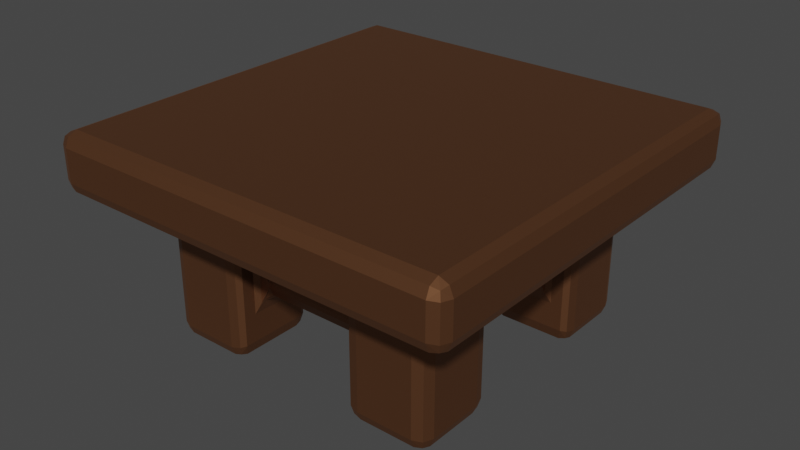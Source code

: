 # Source: Table.blend  (saved by Blender 3.4.6; exported with 4.5.12 LTS)
import bpy
from mathutils import Matrix  # noqa: F401  (used for matrix-valued properties, if any)

bpy.ops.wm.read_factory_settings(use_empty=True)
scene = bpy.context.scene
scene.name = 'Scene'

# ---- collections
col_collection = bpy.data.collections.new('Collection'); scene.collection.children.link(col_collection)

# ---- materials (node trees are filled in below, after node groups)
mat_table = bpy.data.materials.new('Table')
mat_table.use_transparent_shadow = False

# ---- material node trees
mat_table.use_nodes = True; mat_table.node_tree.nodes.clear()
_N = mat_table.node_tree.nodes; _L = mat_table.node_tree.links
n0 = _N.new('ShaderNodeBsdfPrincipled'); n0.name = 'Principled BSDF'; n0.location = (10, 300)
n0.distribution = 'GGX'
n0.subsurface_method = 'RANDOM_WALK_SKIN'
n0.inputs[0].default_value = (0.3032, 0.134, 0.06304, 1.0)
n0.inputs[1].default_value = 0.9155
n0.inputs[3].default_value = 1.45
n0.inputs[27].default_value = (0.0, 0.0, 0.0, 1.0)
n0.inputs[28].default_value = 1.0
n1 = _N.new('ShaderNodeOutputMaterial'); n1.name = 'Material Output'; n1.location = (300, 300)
_L.new(n0.outputs[0], n1.inputs[0])
n1.is_active_output = True

# ---- world
world_world = bpy.data.worlds.new('World'); scene.world = world_world
world_world.use_nodes = True; world_world.node_tree.nodes.clear()
_N = world_world.node_tree.nodes; _L = world_world.node_tree.links
n0 = _N.new('ShaderNodeOutputWorld'); n0.name = 'World Output'; n0.location = (300, 300)
n1 = _N.new('ShaderNodeBackground'); n1.name = 'Background'; n1.location = (10, 300)
n1.inputs[0].default_value = (0.05088, 0.05088, 0.05088, 1.0)
_L.new(n1.outputs[0], n0.inputs[0])
n0.is_active_output = True
world_world.color = (0.05088, 0.05088, 0.05088)
world_world.use_sun_shadow = False
world_world.sun_shadow_jitter_overblur = 0.0

# ---- meshes
me_cube_001 = bpy.data.meshes.new('Cube.001')
me_cube_001.from_pydata([(0.0, 0.0, 0.7158), (0.0, 0.0, 1.0), (0.0, 0.9373, 0.7158), (0.0, 1.0, 0.7784), (0.0, 0.9816, 0.7341), (0.0, 1.0, 0.9373), (0.0, 0.9373, 1.0), (0.0, 0.9816, 0.9816), (1.0, 0.0, 0.7784), (0.9373, 0.0, 0.7158), (0.9816, 0.0, 0.7341), (0.9373, 0.0, 1.0), (1.0, 0.0, 0.9373), (0.9816, 0.0, 0.9816), (0.9373, 1.0, 0.7784), (1.0, 0.9373, 0.7784), (0.9373, 0.9373, 0.7158), (0.9816, 0.9816, 0.7784), (0.9735, 0.9735, 0.7423), (0.9816, 0.9373, 0.7341), (0.9373, 0.9816, 0.7341), (0.9373, 0.9373, 1.0), (1.0, 0.9373, 0.9373), (0.9373, 1.0, 0.9373), (0.9816, 0.9373, 0.9816), (0.9735, 0.9735, 0.9735), (0.9816, 0.9816, 0.9373), (0.9373, 0.9816, 0.9816), (0.2384, 0.7616, 0.7158), (0.3637, 0.699, 0.6531), (0.301, 0.665, 0.6406), (0.301, 0.7173, 0.6974), (0.301, 0.7058, 0.6864), (0.319, 0.6887, 0.6454), (0.2825, 0.7171, 0.6939), (0.301, 0.335, 0.6406), (0.3357, 0.301, 0.6403), (0.2384, 0.2384, 0.7158), (0.3112, 0.311, 0.6404), (0.2943, 0.2942, 0.6839), (0.2831, 0.2825, 0.6938), (0.2825, 0.2829, 0.6939), (0.6363, 0.699, 0.6531), (0.7616, 0.7616, 0.7158), (0.699, 0.6363, 0.6531), (0.699, 0.7173, 0.6974), (0.699, 0.699, 0.6893), (0.7173, 0.699, 0.6974), (0.6806, 0.6806, 0.6531), (0.699, 0.3637, 0.6531), (0.7616, 0.2384, 0.7158), (0.6643, 0.301, 0.6403), (0.7173, 0.301, 0.6974), (0.7057, 0.301, 0.6863), (0.7169, 0.2825, 0.6938), (0.6885, 0.319, 0.6452), (0.301, 0.6651, 0.0763), (0.3637, 0.699, 0.06301), (0.3637, 0.6363, 0.0003611), (0.319, 0.6887, 0.07126), (0.3275, 0.6783, 0.02996), (0.3637, 0.6806, 0.01871), (0.3196, 0.6495, 0.02244), (0.3637, 0.3637, 0.0003611), (0.3357, 0.301, 0.07586), (0.301, 0.3349, 0.0763), (0.3508, 0.3196, 0.02232), (0.3218, 0.3217, 0.03236), (0.3112, 0.311, 0.07608), (0.3196, 0.3505, 0.02244), (0.6363, 0.699, 0.06301), (0.699, 0.6363, 0.06301), (0.6363, 0.6363, 0.0003611), (0.6806, 0.6806, 0.06301), (0.6725, 0.6725, 0.02684), (0.6806, 0.6363, 0.01871), (0.6363, 0.6806, 0.01871), (0.699, 0.3637, 0.06301), (0.6643, 0.301, 0.07586), (0.6363, 0.3637, 0.0003611), (0.6885, 0.319, 0.07094), (0.6782, 0.3275, 0.02985), (0.6492, 0.3196, 0.02232), (0.6806, 0.3637, 0.01871), (0.2384, 0.5086, 0.4331), (0.301, 0.6052, 0.5082), (0.2384, 0.5713, 0.3704), (0.2825, 0.5532, 0.455), (0.2745, 0.5645, 0.439), (0.2828, 0.5813, 0.4552), (0.2384, 0.5529, 0.4147), (0.2384, 0.4914, 0.4331), (0.2384, 0.4287, 0.3704), (0.301, 0.3948, 0.5082), (0.2384, 0.4471, 0.4147), (0.2745, 0.4355, 0.439), (0.2828, 0.4187, 0.4552), (0.2825, 0.4468, 0.455), (0.2384, 0.5086, 0.2863), (0.2384, 0.5713, 0.349), (0.301, 0.6052, 0.2104), (0.2384, 0.5529, 0.3047), (0.2745, 0.5644, 0.2803), (0.2828, 0.5813, 0.2637), (0.2825, 0.5529, 0.2642), (0.2384, 0.4914, 0.2863), (0.301, 0.3948, 0.2104), (0.2384, 0.4287, 0.349), (0.2825, 0.4471, 0.2642), (0.2745, 0.4356, 0.2803), (0.2828, 0.4187, 0.2637), (0.2384, 0.4471, 0.3047), (0.0, 0.5713, 0.3704), (0.0, 0.5086, 0.4331), (0.0, 0.5529, 0.4147), (0.0, 0.4914, 0.4331), (0.0, 0.4287, 0.3704), (0.0, 0.4471, 0.4147), (0.0, 0.5086, 0.2863), (0.0, 0.5713, 0.349), (0.0, 0.5529, 0.3047), (0.0, 0.4287, 0.349), (0.0, 0.4914, 0.2863), (0.0, 0.4471, 0.3047), (0.489, 0.2384, 0.4427), (0.3917, 0.301, 0.5182), (0.4263, 0.2384, 0.3801), (0.4442, 0.2825, 0.4647), (0.433, 0.2745, 0.4486), (0.4161, 0.2828, 0.4647), (0.4447, 0.2384, 0.4244), (0.511, 0.2384, 0.4427), (0.5737, 0.2384, 0.3801), (0.6083, 0.301, 0.5182), (0.5553, 0.2384, 0.4244), (0.567, 0.2745, 0.4486), (0.5839, 0.2828, 0.4647), (0.5558, 0.2825, 0.4647), (0.489, 0.2384, 0.2734), (0.4263, 0.2384, 0.336), (0.3917, 0.301, 0.1979), (0.4447, 0.2384, 0.2917), (0.433, 0.2745, 0.2675), (0.4161, 0.2828, 0.2515), (0.4442, 0.2825, 0.2514), (0.511, 0.2384, 0.2734), (0.6083, 0.301, 0.1979), (0.5737, 0.2384, 0.336), (0.5558, 0.2825, 0.2514), (0.567, 0.2745, 0.2675), (0.5839, 0.2828, 0.2515), (0.5553, 0.2384, 0.2917), (0.4263, 0.0, 0.3801), (0.489, 0.0, 0.4427), (0.4447, 0.0, 0.4244), (0.511, 0.0, 0.4427), (0.5737, 0.0, 0.3801), (0.5553, 0.0, 0.4244), (0.489, 0.0, 0.2734), (0.4263, 0.0, 0.336), (0.4447, 0.0, 0.2917), (0.5737, 0.0, 0.336), (0.511, 0.0, 0.2734), (0.5553, 0.0, 0.2917), (-0.9373, 0.0, 0.7158), (-1.0, 0.0, 0.7784), (-0.9816, 0.0, 0.7341), (-1.0, 0.0, 0.9373), (-0.9373, 0.0, 1.0), (-0.9816, 0.0, 0.9816), (-0.9373, 0.9373, 0.7158), (-1.0, 0.9373, 0.7784), (-0.9373, 1.0, 0.7784), (-0.9816, 0.9373, 0.7341), (-0.9735, 0.9735, 0.7423), (-0.9816, 0.9816, 0.7784), (-0.9373, 0.9816, 0.7341), (-0.9373, 0.9373, 1.0), (-0.9373, 1.0, 0.9373), (-1.0, 0.9373, 0.9373), (-0.9373, 0.9816, 0.9816), (-0.9735, 0.9735, 0.9735), (-0.9816, 0.9816, 0.9373), (-0.9816, 0.9373, 0.9816), (-0.301, 0.665, 0.6406), (-0.3637, 0.699, 0.6531), (-0.2384, 0.7616, 0.7158), (-0.319, 0.6887, 0.6454), (-0.301, 0.7058, 0.6864), (-0.301, 0.7173, 0.6974), (-0.2825, 0.7171, 0.6939), (-0.2384, 0.2384, 0.7158), (-0.3357, 0.301, 0.6403), (-0.301, 0.335, 0.6406), (-0.2831, 0.2825, 0.6938), (-0.2943, 0.2942, 0.6839), (-0.3112, 0.311, 0.6404), (-0.2825, 0.2829, 0.6939), (-0.6363, 0.699, 0.6531), (-0.699, 0.6363, 0.6531), (-0.7616, 0.7616, 0.7158), (-0.6806, 0.6806, 0.6531), (-0.699, 0.699, 0.6893), (-0.7173, 0.699, 0.6974), (-0.699, 0.7173, 0.6974), (-0.699, 0.3637, 0.6531), (-0.6643, 0.301, 0.6403), (-0.7616, 0.2384, 0.7158), (-0.6885, 0.319, 0.6452), (-0.7057, 0.301, 0.6863), (-0.7169, 0.2825, 0.6938), (-0.7173, 0.301, 0.6974), (-0.3637, 0.6363, 0.0003611), (-0.3637, 0.699, 0.06301), (-0.301, 0.6651, 0.0763), (-0.3637, 0.6806, 0.01871), (-0.3275, 0.6783, 0.02996), (-0.319, 0.6887, 0.07126), (-0.3196, 0.6495, 0.02244), (-0.301, 0.3349, 0.0763), (-0.3357, 0.301, 0.07586), (-0.3637, 0.3637, 0.0003611), (-0.3112, 0.311, 0.07608), (-0.3218, 0.3217, 0.03236), (-0.3508, 0.3196, 0.02232), (-0.3196, 0.3505, 0.02244), (-0.6363, 0.699, 0.06301), (-0.6363, 0.6363, 0.0003611), (-0.699, 0.6363, 0.06301), (-0.6363, 0.6806, 0.01871), (-0.6725, 0.6725, 0.02684), (-0.6806, 0.6363, 0.01871), (-0.6806, 0.6806, 0.06301), (-0.699, 0.3637, 0.06301), (-0.6363, 0.3637, 0.0003611), (-0.6643, 0.301, 0.07586), (-0.6806, 0.3637, 0.01871), (-0.6782, 0.3275, 0.02985), (-0.6492, 0.3196, 0.02232), (-0.6885, 0.319, 0.07094), (-0.2384, 0.5086, 0.4331), (-0.2384, 0.5713, 0.3704), (-0.301, 0.6052, 0.5082), (-0.2384, 0.5529, 0.4147), (-0.2745, 0.5645, 0.439), (-0.2828, 0.5813, 0.4552), (-0.2825, 0.5532, 0.455), (-0.2384, 0.4914, 0.4331), (-0.301, 0.3948, 0.5082), (-0.2384, 0.4287, 0.3704), (-0.2825, 0.4468, 0.455), (-0.2745, 0.4355, 0.439), (-0.2828, 0.4187, 0.4552), (-0.2384, 0.4471, 0.4147), (-0.2384, 0.5086, 0.2863), (-0.301, 0.6052, 0.2104), (-0.2384, 0.5713, 0.349), (-0.2825, 0.5529, 0.2642), (-0.2745, 0.5644, 0.2803), (-0.2828, 0.5813, 0.2637), (-0.2384, 0.5529, 0.3047), (-0.2384, 0.4914, 0.2863), (-0.2384, 0.4287, 0.349), (-0.301, 0.3948, 0.2104), (-0.2384, 0.4471, 0.3047), (-0.2745, 0.4356, 0.2803), (-0.2828, 0.4187, 0.2637), (-0.2825, 0.4471, 0.2642), (-0.489, 0.2384, 0.4427), (-0.4263, 0.2384, 0.3801), (-0.3917, 0.301, 0.5182), (-0.4447, 0.2384, 0.4244), (-0.433, 0.2745, 0.4486), (-0.4161, 0.2828, 0.4647), (-0.4442, 0.2825, 0.4647), (-0.511, 0.2384, 0.4427), (-0.6083, 0.301, 0.5182), (-0.5737, 0.2384, 0.3801), (-0.5558, 0.2825, 0.4647), (-0.567, 0.2745, 0.4486), (-0.5839, 0.2828, 0.4647), (-0.5553, 0.2384, 0.4244), (-0.489, 0.2384, 0.2734), (-0.3917, 0.301, 0.1979), (-0.4263, 0.2384, 0.336), (-0.4442, 0.2825, 0.2514), (-0.433, 0.2745, 0.2675), (-0.4161, 0.2828, 0.2515), (-0.4447, 0.2384, 0.2917), (-0.511, 0.2384, 0.2734), (-0.5737, 0.2384, 0.336), (-0.6083, 0.301, 0.1979), (-0.5553, 0.2384, 0.2917), (-0.567, 0.2745, 0.2675), (-0.5839, 0.2828, 0.2515), (-0.5558, 0.2825, 0.2514), (-0.489, 0.0, 0.4427), (-0.4263, 0.0, 0.3801), (-0.4447, 0.0, 0.4244), (-0.5737, 0.0, 0.3801), (-0.511, 0.0, 0.4427), (-0.5553, 0.0, 0.4244), (-0.4263, 0.0, 0.336), (-0.489, 0.0, 0.2734), (-0.4447, 0.0, 0.2917), (-0.511, 0.0, 0.2734), (-0.5737, 0.0, 0.336), (-0.5553, 0.0, 0.2917), (0.0, -1.0, 0.7784), (0.0, -0.9373, 0.7158), (0.0, -0.9816, 0.7341), (0.0, -0.9373, 1.0), (0.0, -1.0, 0.9373), (0.0, -0.9816, 0.9816), (0.9373, -0.9373, 0.7158), (1.0, -0.9373, 0.7784), (0.9373, -1.0, 0.7784), (0.9816, -0.9373, 0.7341), (0.9735, -0.9735, 0.7423), (0.9816, -0.9816, 0.7784), (0.9373, -0.9816, 0.7341), (0.9373, -0.9373, 1.0), (0.9373, -1.0, 0.9373), (1.0, -0.9373, 0.9373), (0.9373, -0.9816, 0.9816), (0.9735, -0.9735, 0.9735), (0.9816, -0.9816, 0.9373), (0.9816, -0.9373, 0.9816), (0.301, -0.665, 0.6406), (0.3637, -0.699, 0.6531), (0.2384, -0.7616, 0.7158), (0.319, -0.6887, 0.6454), (0.301, -0.7058, 0.6864), (0.301, -0.7173, 0.6974), (0.2825, -0.7171, 0.6939), (0.2384, -0.2384, 0.7158), (0.3357, -0.301, 0.6403), (0.301, -0.335, 0.6406), (0.2831, -0.2825, 0.6938), (0.2943, -0.2942, 0.6839), (0.3112, -0.311, 0.6404), (0.2825, -0.2829, 0.6939), (0.6363, -0.699, 0.6531), (0.699, -0.6363, 0.6531), (0.7616, -0.7616, 0.7158), (0.6806, -0.6806, 0.6531), (0.699, -0.699, 0.6893), (0.7173, -0.699, 0.6974), (0.699, -0.7173, 0.6974), (0.699, -0.3637, 0.6531), (0.6643, -0.301, 0.6403), (0.7616, -0.2384, 0.7158), (0.6885, -0.319, 0.6452), (0.7057, -0.301, 0.6863), (0.7169, -0.2825, 0.6938), (0.7173, -0.301, 0.6974), (0.3637, -0.6363, 0.0003611), (0.3637, -0.699, 0.06301), (0.301, -0.6651, 0.0763), (0.3637, -0.6806, 0.01871), (0.3275, -0.6783, 0.02996), (0.319, -0.6887, 0.07126), (0.3196, -0.6495, 0.02244), (0.301, -0.3349, 0.0763), (0.3357, -0.301, 0.07586), (0.3637, -0.3637, 0.0003611), (0.3112, -0.311, 0.07608), (0.3218, -0.3217, 0.03236), (0.3508, -0.3196, 0.02232), (0.3196, -0.3505, 0.02244), (0.6363, -0.699, 0.06301), (0.6363, -0.6363, 0.0003611), (0.699, -0.6363, 0.06301), (0.6363, -0.6806, 0.01871), (0.6725, -0.6725, 0.02684), (0.6806, -0.6363, 0.01871), (0.6806, -0.6806, 0.06301), (0.699, -0.3637, 0.06301), (0.6363, -0.3637, 0.0003611), (0.6643, -0.301, 0.07586), (0.6806, -0.3637, 0.01871), (0.6782, -0.3275, 0.02985), (0.6492, -0.3196, 0.02232), (0.6885, -0.319, 0.07094), (0.2384, -0.5086, 0.4331), (0.2384, -0.5713, 0.3704), (0.301, -0.6052, 0.5082), (0.2384, -0.5529, 0.4147), (0.2745, -0.5645, 0.439), (0.2828, -0.5813, 0.4552), (0.2825, -0.5532, 0.455), (0.2384, -0.4914, 0.4331), (0.301, -0.3948, 0.5082), (0.2384, -0.4287, 0.3704), (0.2825, -0.4468, 0.455), (0.2745, -0.4355, 0.439), (0.2828, -0.4187, 0.4552), (0.2384, -0.4471, 0.4147), (0.2384, -0.5086, 0.2863), (0.301, -0.6052, 0.2104), (0.2384, -0.5713, 0.349), (0.2825, -0.5529, 0.2642), (0.2745, -0.5644, 0.2803), (0.2828, -0.5813, 0.2637), (0.2384, -0.5529, 0.3047), (0.2384, -0.4914, 0.2863), (0.2384, -0.4287, 0.349), (0.301, -0.3948, 0.2104), (0.2384, -0.4471, 0.3047), (0.2745, -0.4356, 0.2803), (0.2828, -0.4187, 0.2637), (0.2825, -0.4471, 0.2642), (0.0, -0.5086, 0.4331), (0.0, -0.5713, 0.3704), (0.0, -0.5529, 0.4147), (0.0, -0.4287, 0.3704), (0.0, -0.4914, 0.4331), (0.0, -0.4471, 0.4147), (0.0, -0.5713, 0.349), (0.0, -0.5086, 0.2863), (0.0, -0.5529, 0.3047), (0.0, -0.4914, 0.2863), (0.0, -0.4287, 0.349), (0.0, -0.4471, 0.3047), (0.489, -0.2384, 0.4427), (0.4263, -0.2384, 0.3801), (0.3917, -0.301, 0.5182), (0.4447, -0.2384, 0.4244), (0.433, -0.2745, 0.4486), (0.4161, -0.2828, 0.4647), (0.4442, -0.2825, 0.4647), (0.511, -0.2384, 0.4427), (0.6083, -0.301, 0.5182), (0.5737, -0.2384, 0.3801), (0.5558, -0.2825, 0.4647), (0.567, -0.2745, 0.4486), (0.5839, -0.2828, 0.4647), (0.5553, -0.2384, 0.4244), (0.489, -0.2384, 0.2734), (0.3917, -0.301, 0.1979), (0.4263, -0.2384, 0.336), (0.4442, -0.2825, 0.2514), (0.433, -0.2745, 0.2675), (0.4161, -0.2828, 0.2515), (0.4447, -0.2384, 0.2917), (0.511, -0.2384, 0.2734), (0.5737, -0.2384, 0.336), (0.6083, -0.301, 0.1979), (0.5553, -0.2384, 0.2917), (0.567, -0.2745, 0.2675), (0.5839, -0.2828, 0.2515), (0.5558, -0.2825, 0.2514), (-0.9373, -1.0, 0.7784), (-1.0, -0.9373, 0.7784), (-0.9373, -0.9373, 0.7158), (-0.9816, -0.9816, 0.7784), (-0.9735, -0.9735, 0.7423), (-0.9816, -0.9373, 0.7341), (-0.9373, -0.9816, 0.7341), (-0.9373, -0.9373, 1.0), (-1.0, -0.9373, 0.9373), (-0.9373, -1.0, 0.9373), (-0.9816, -0.9373, 0.9816), (-0.9735, -0.9735, 0.9735), (-0.9816, -0.9816, 0.9373), (-0.9373, -0.9816, 0.9816), (-0.2384, -0.7616, 0.7158), (-0.3637, -0.699, 0.6531), (-0.301, -0.665, 0.6406), (-0.301, -0.7173, 0.6974), (-0.301, -0.7058, 0.6864), (-0.319, -0.6887, 0.6454), (-0.2825, -0.7171, 0.6939), (-0.301, -0.335, 0.6406), (-0.3357, -0.301, 0.6403), (-0.2384, -0.2384, 0.7158), (-0.3112, -0.311, 0.6404), (-0.2943, -0.2942, 0.6839), (-0.2831, -0.2825, 0.6938), (-0.2825, -0.2829, 0.6939), (-0.6363, -0.699, 0.6531), (-0.7616, -0.7616, 0.7158), (-0.699, -0.6363, 0.6531), (-0.699, -0.7173, 0.6974), (-0.699, -0.699, 0.6893), (-0.7173, -0.699, 0.6974), (-0.6806, -0.6806, 0.6531), (-0.699, -0.3637, 0.6531), (-0.7616, -0.2384, 0.7158), (-0.6643, -0.301, 0.6403), (-0.7173, -0.301, 0.6974), (-0.7057, -0.301, 0.6863), (-0.7169, -0.2825, 0.6938), (-0.6885, -0.319, 0.6452), (-0.301, -0.6651, 0.0763), (-0.3637, -0.699, 0.06301), (-0.3637, -0.6363, 0.0003611), (-0.319, -0.6887, 0.07126), (-0.3275, -0.6783, 0.02996), (-0.3637, -0.6806, 0.01871), (-0.3196, -0.6495, 0.02244), (-0.3637, -0.3637, 0.0003611), (-0.3357, -0.301, 0.07586), (-0.301, -0.3349, 0.0763), (-0.3508, -0.3196, 0.02232), (-0.3218, -0.3217, 0.03236), (-0.3112, -0.311, 0.07608), (-0.3196, -0.3505, 0.02244), (-0.6363, -0.699, 0.06301), (-0.699, -0.6363, 0.06301), (-0.6363, -0.6363, 0.0003611), (-0.6806, -0.6806, 0.06301), (-0.6725, -0.6725, 0.02684), (-0.6806, -0.6363, 0.01871), (-0.6363, -0.6806, 0.01871), (-0.699, -0.3637, 0.06301), (-0.6643, -0.301, 0.07586), (-0.6363, -0.3637, 0.0003611), (-0.6885, -0.319, 0.07094), (-0.6782, -0.3275, 0.02985), (-0.6492, -0.3196, 0.02232), (-0.6806, -0.3637, 0.01871), (-0.2384, -0.5086, 0.4331), (-0.301, -0.6052, 0.5082), (-0.2384, -0.5713, 0.3704), (-0.2825, -0.5532, 0.455), (-0.2745, -0.5645, 0.439), (-0.2828, -0.5813, 0.4552), (-0.2384, -0.5529, 0.4147), (-0.2384, -0.4914, 0.4331), (-0.2384, -0.4287, 0.3704), (-0.301, -0.3948, 0.5082), (-0.2384, -0.4471, 0.4147), (-0.2745, -0.4355, 0.439), (-0.2828, -0.4187, 0.4552), (-0.2825, -0.4468, 0.455), (-0.2384, -0.5086, 0.2863), (-0.2384, -0.5713, 0.349), (-0.301, -0.6052, 0.2104), (-0.2384, -0.5529, 0.3047), (-0.2745, -0.5644, 0.2803), (-0.2828, -0.5813, 0.2637), (-0.2825, -0.5529, 0.2642), (-0.2384, -0.4914, 0.2863), (-0.301, -0.3948, 0.2104), (-0.2384, -0.4287, 0.349), (-0.2825, -0.4471, 0.2642), (-0.2745, -0.4356, 0.2803), (-0.2828, -0.4187, 0.2637), (-0.2384, -0.4471, 0.3047), (-0.489, -0.2384, 0.4427), (-0.3917, -0.301, 0.5182), (-0.4263, -0.2384, 0.3801), (-0.4442, -0.2825, 0.4647), (-0.433, -0.2745, 0.4486), (-0.4161, -0.2828, 0.4647), (-0.4447, -0.2384, 0.4244), (-0.511, -0.2384, 0.4427), (-0.5737, -0.2384, 0.3801), (-0.6083, -0.301, 0.5182), (-0.5553, -0.2384, 0.4244), (-0.567, -0.2745, 0.4486), (-0.5839, -0.2828, 0.4647), (-0.5558, -0.2825, 0.4647), (-0.489, -0.2384, 0.2734), (-0.4263, -0.2384, 0.336), (-0.3917, -0.301, 0.1979), (-0.4447, -0.2384, 0.2917), (-0.433, -0.2745, 0.2675), (-0.4161, -0.2828, 0.2515), (-0.4442, -0.2825, 0.2514), (-0.511, -0.2384, 0.2734), (-0.6083, -0.301, 0.1979), (-0.5737, -0.2384, 0.336), (-0.5558, -0.2825, 0.2514), (-0.567, -0.2745, 0.2675), (-0.5839, -0.2828, 0.2515), (-0.5553, -0.2384, 0.2917)], [], [(3, 5, 23, 14), (2, 16, 43, 28), (315, 8, 12, 323), (9, 0, 37, 50), (321, 11, 1, 311), (16, 9, 50, 43), (78, 51, 133, 146), (0, 2, 28, 37), (3, 172, 178, 5), (314, 344, 351, 9), (64, 78, 146, 140), (44, 49, 77, 71), (36, 64, 140, 125), (30, 56, 100, 85), (107, 92, 116, 121), (29, 42, 70, 57), (51, 36, 125, 133), (58, 72, 79, 63), (262, 121, 116, 249), (86, 99, 119, 112), (98, 105, 122, 118), (247, 115, 113, 240), (138, 145, 162, 158), (56, 65, 106, 100), (65, 35, 93, 106), (91, 84, 113, 115), (446, 161, 156, 433), (126, 139, 159, 152), (147, 132, 156, 161), (431, 155, 153, 424), (2, 186, 200, 170), (164, 0, 475, 488), (164, 207, 191, 0), (453, 460, 167, 165), (21, 6, 1, 11), (235, 291, 276, 206), (177, 168, 1, 6), (0, 1, 6, 7, 5, 3, 4, 2), (171, 165, 167, 179), (220, 283, 291, 235), (192, 270, 283, 220), (219, 263, 248, 193), (184, 242, 255, 214), (116, 117, 115, 113, 114, 112, 119, 120, 118, 122, 123, 121), (185, 213, 226, 198), (206, 276, 270, 192), (212, 221, 234, 227), (241, 112, 119, 256), (254, 118, 122, 261), (131, 124, 153, 155), (282, 303, 305, 289), (214, 255, 263, 219), (199, 228, 233, 205), (275, 300, 296, 268), (552, 565, 302, 297), (269, 297, 302, 284), (290, 306, 299, 277), (557, 550, 296, 300), (308, 316, 322, 312), (309, 330, 344, 314), (9, 10, 8, 12, 13, 11, 1, 0), (15, 22, 12, 8), (35, 30, 85, 93), (379, 447, 432, 350), (309, 454, 481, 466), (308, 312, 461, 452), (9, 351, 335, 0), (364, 439, 447, 379), (336, 426, 439, 364), (363, 407, 392, 337), (328, 386, 399, 358), (406, 422, 415, 393), (329, 357, 370, 342), (350, 432, 426, 336), (356, 365, 378, 371), (524, 537, 418, 413), (385, 413, 418, 400), (398, 419, 421, 405), (529, 522, 412, 416), (438, 158, 162, 445), (358, 399, 407, 363), (343, 372, 377, 349), (391, 416, 412, 384), (425, 152, 159, 440), (156, 157, 155, 153, 154, 152, 159, 160, 158, 162, 163, 161), (170, 200, 207, 164), (0, 309, 310, 308, 312, 313, 311, 1), (454, 164, 488, 481), (165, 166, 164, 0, 1, 168, 169, 167), (193, 248, 242, 184), (516, 489, 559, 572), (337, 392, 386, 328), (0, 335, 330, 309), (459, 311, 1, 168), (502, 516, 572, 566), (482, 487, 515, 509), (474, 502, 566, 551), (468, 494, 538, 523), (545, 530, 415, 422), (467, 480, 508, 495), (489, 474, 551, 559), (496, 510, 517, 501), (416, 417, 415, 422, 423, 421, 419, 420, 418, 413, 414, 412), (536, 543, 421, 419), (473, 468, 523, 531), (564, 571, 305, 303), (494, 503, 544, 538), (503, 473, 531, 544), (300, 301, 299, 306, 307, 305, 303, 304, 302, 297, 298, 296), (573, 558, 299, 306), (0, 309, 466, 475), (14, 17, 18, 20), (15, 19, 18, 17), (16, 20, 18, 19), (21, 24, 25, 27), (22, 26, 25, 24), (23, 27, 25, 26), (28, 31, 32, 34), (29, 33, 32, 31), (30, 34, 32, 33), (35, 38, 39, 41), (36, 40, 39, 38), (37, 41, 39, 40), (42, 45, 46, 48), (43, 47, 46, 45), (44, 48, 46, 47), (49, 52, 53, 55), (50, 54, 53, 52), (51, 55, 53, 54), (56, 59, 60, 62), (57, 61, 60, 59), (58, 62, 60, 61), (63, 66, 67, 69), (64, 68, 67, 66), (65, 69, 67, 68), (70, 73, 74, 76), (71, 75, 74, 73), (72, 76, 74, 75), (77, 80, 81, 83), (78, 82, 81, 80), (79, 83, 81, 82), (84, 87, 88, 90), (85, 89, 88, 87), (86, 90, 88, 89), (91, 94, 95, 97), (92, 96, 95, 94), (93, 97, 95, 96), (98, 101, 102, 104), (99, 103, 102, 101), (100, 104, 102, 103), (105, 108, 109, 111), (106, 110, 109, 108), (107, 111, 109, 110), (124, 127, 128, 130), (125, 129, 128, 127), (126, 130, 128, 129), (131, 134, 135, 137), (132, 136, 135, 134), (133, 137, 135, 136), (138, 141, 142, 144), (139, 143, 142, 141), (140, 144, 142, 143), (145, 148, 149, 151), (146, 150, 149, 148), (147, 151, 149, 150), (170, 173, 174, 176), (171, 175, 174, 173), (172, 176, 174, 175), (177, 180, 181, 183), (178, 182, 181, 180), (179, 183, 181, 182), (184, 187, 188, 190), (185, 189, 188, 187), (186, 190, 188, 189), (191, 194, 195, 197), (192, 196, 195, 194), (193, 197, 195, 196), (198, 201, 202, 204), (199, 203, 202, 201), (200, 204, 202, 203), (205, 208, 209, 211), (206, 210, 209, 208), (207, 211, 209, 210), (212, 215, 216, 218), (213, 217, 216, 215), (214, 218, 216, 217), (219, 222, 223, 225), (220, 224, 223, 222), (221, 225, 223, 224), (226, 229, 230, 232), (227, 231, 230, 229), (228, 232, 230, 231), (233, 236, 237, 239), (234, 238, 237, 236), (235, 239, 237, 238), (240, 243, 244, 246), (241, 245, 244, 243), (242, 246, 244, 245), (247, 250, 251, 253), (248, 252, 251, 250), (249, 253, 251, 252), (254, 257, 258, 260), (255, 259, 258, 257), (256, 260, 258, 259), (261, 264, 265, 267), (262, 266, 265, 264), (263, 267, 265, 266), (268, 271, 272, 274), (269, 273, 272, 271), (270, 274, 272, 273), (275, 278, 279, 281), (276, 280, 279, 278), (277, 281, 279, 280), (282, 285, 286, 288), (283, 287, 286, 285), (284, 288, 286, 287), (289, 292, 293, 295), (290, 294, 293, 292), (291, 295, 293, 294), (314, 317, 318, 320), (315, 319, 318, 317), (316, 320, 318, 319), (321, 324, 325, 327), (322, 326, 325, 324), (323, 327, 325, 326), (328, 331, 332, 334), (329, 333, 332, 331), (330, 334, 332, 333), (335, 338, 339, 341), (336, 340, 339, 338), (337, 341, 339, 340), (342, 345, 346, 348), (343, 347, 346, 345), (344, 348, 346, 347), (349, 352, 353, 355), (350, 354, 353, 352), (351, 355, 353, 354), (356, 359, 360, 362), (357, 361, 360, 359), (358, 362, 360, 361), (363, 366, 367, 369), (364, 368, 367, 366), (365, 369, 367, 368), (370, 373, 374, 376), (371, 375, 374, 373), (372, 376, 374, 375), (377, 380, 381, 383), (378, 382, 381, 380), (379, 383, 381, 382), (384, 387, 388, 390), (385, 389, 388, 387), (386, 390, 388, 389), (391, 394, 395, 397), (392, 396, 395, 394), (393, 397, 395, 396), (398, 401, 402, 404), (399, 403, 402, 401), (400, 404, 402, 403), (405, 408, 409, 411), (406, 410, 409, 408), (407, 411, 409, 410), (424, 427, 428, 430), (425, 429, 428, 427), (426, 430, 428, 429), (431, 434, 435, 437), (432, 436, 435, 434), (433, 437, 435, 436), (438, 441, 442, 444), (439, 443, 442, 441), (440, 444, 442, 443), (445, 448, 449, 451), (446, 450, 449, 448), (447, 451, 449, 450), (452, 455, 456, 458), (453, 457, 456, 455), (454, 458, 456, 457), (459, 462, 463, 465), (460, 464, 463, 462), (461, 465, 463, 464), (466, 469, 470, 472), (467, 471, 470, 469), (468, 472, 470, 471), (473, 476, 477, 479), (474, 478, 477, 476), (475, 479, 477, 478), (480, 483, 484, 486), (481, 485, 484, 483), (482, 486, 484, 485), (487, 490, 491, 493), (488, 492, 491, 490), (489, 493, 491, 492), (494, 497, 498, 500), (495, 499, 498, 497), (496, 500, 498, 499), (501, 504, 505, 507), (502, 506, 505, 504), (503, 507, 505, 506), (508, 511, 512, 514), (509, 513, 512, 511), (510, 514, 512, 513), (515, 518, 519, 521), (516, 520, 519, 518), (517, 521, 519, 520), (522, 525, 526, 528), (523, 527, 526, 525), (524, 528, 526, 527), (529, 532, 533, 535), (530, 534, 533, 532), (531, 535, 533, 534), (536, 539, 540, 542), (537, 541, 540, 539), (538, 542, 540, 541), (543, 546, 547, 549), (544, 548, 547, 546), (545, 549, 547, 548), (550, 553, 554, 556), (551, 555, 554, 553), (552, 556, 554, 555), (557, 560, 561, 563), (558, 562, 561, 560), (559, 563, 561, 562), (564, 567, 568, 570), (565, 569, 568, 567), (566, 570, 568, 569), (571, 574, 575, 577), (572, 576, 575, 574), (573, 577, 575, 576), (16, 2, 4, 20), (20, 4, 3, 14), (6, 21, 27, 7), (7, 27, 23, 5), (22, 15, 17, 26), (26, 17, 14, 23), (9, 16, 19, 10), (10, 19, 15, 8), (21, 11, 13, 24), (24, 13, 12, 22), (30, 35, 41, 34), (34, 41, 37, 28), (42, 29, 31, 45), (45, 31, 28, 43), (49, 44, 47, 52), (52, 47, 43, 50), (36, 51, 54, 40), (40, 54, 50, 37), (58, 63, 69, 62), (62, 69, 65, 56), (72, 58, 61, 76), (76, 61, 57, 70), (79, 72, 75, 83), (83, 75, 71, 77), (63, 79, 82, 66), (66, 82, 78, 64), (51, 78, 80, 55), (55, 80, 77, 49), (70, 42, 48, 73), (73, 48, 44, 71), (29, 57, 59, 33), (33, 59, 56, 30), (64, 36, 38, 68), (68, 38, 35, 65), (84, 91, 97, 87), (87, 97, 93, 85), (100, 106, 108, 104), (104, 108, 105, 98), (85, 100, 103, 89), (89, 103, 99, 86), (106, 93, 96, 110), (110, 96, 92, 107), (98, 118, 120, 101), (101, 120, 119, 99), (113, 84, 90, 114), (114, 90, 86, 112), (116, 92, 94, 117), (117, 94, 91, 115), (122, 105, 111, 123), (123, 111, 107, 121), (124, 131, 137, 127), (127, 137, 133, 125), (140, 146, 148, 144), (144, 148, 145, 138), (132, 147, 150, 136), (136, 150, 146, 133), (139, 126, 129, 143), (143, 129, 125, 140), (131, 155, 157, 134), (134, 157, 156, 132), (162, 145, 151, 163), (163, 151, 147, 161), (126, 152, 154, 130), (130, 154, 153, 124), (138, 158, 160, 141), (141, 160, 159, 139), (172, 3, 4, 176), (176, 4, 2, 170), (5, 178, 180, 7), (7, 180, 177, 6), (178, 172, 175, 182), (182, 175, 171, 179), (165, 171, 173, 166), (166, 173, 170, 164), (179, 167, 169, 183), (183, 169, 168, 177), (186, 191, 197, 190), (190, 197, 193, 184), (200, 186, 189, 204), (204, 189, 185, 198), (207, 200, 203, 211), (211, 203, 199, 205), (191, 207, 210, 194), (194, 210, 206, 192), (214, 219, 225, 218), (218, 225, 221, 212), (226, 213, 215, 229), (229, 215, 212, 227), (233, 228, 231, 236), (236, 231, 227, 234), (220, 235, 238, 224), (224, 238, 234, 221), (205, 233, 239, 208), (208, 239, 235, 206), (228, 199, 201, 232), (232, 201, 198, 226), (184, 214, 217, 187), (187, 217, 213, 185), (219, 193, 196, 222), (222, 196, 192, 220), (242, 248, 250, 246), (246, 250, 247, 240), (254, 261, 267, 257), (257, 267, 263, 255), (241, 256, 259, 245), (245, 259, 255, 242), (262, 249, 252, 266), (266, 252, 248, 263), (256, 119, 120, 260), (260, 120, 118, 254), (112, 241, 243, 114), (114, 243, 240, 113), (115, 247, 253, 117), (117, 253, 249, 116), (121, 262, 264, 123), (123, 264, 261, 122), (270, 276, 278, 274), (274, 278, 275, 268), (282, 289, 295, 285), (285, 295, 291, 283), (276, 291, 294, 280), (280, 294, 290, 277), (283, 270, 273, 287), (287, 273, 269, 284), (277, 299, 301, 281), (281, 301, 300, 275), (306, 290, 292, 307), (307, 292, 289, 305), (268, 296, 298, 271), (271, 298, 297, 269), (284, 302, 304, 288), (288, 304, 303, 282), (316, 308, 310, 320), (320, 310, 309, 314), (312, 322, 324, 313), (313, 324, 321, 311), (322, 316, 319, 326), (326, 319, 315, 323), (8, 315, 317, 10), (10, 317, 314, 9), (323, 12, 13, 327), (327, 13, 11, 321), (330, 335, 341, 334), (334, 341, 337, 328), (344, 330, 333, 348), (348, 333, 329, 342), (351, 344, 347, 355), (355, 347, 343, 349), (335, 351, 354, 338), (338, 354, 350, 336), (358, 363, 369, 362), (362, 369, 365, 356), (370, 357, 359, 373), (373, 359, 356, 371), (377, 372, 375, 380), (380, 375, 371, 378), (364, 379, 382, 368), (368, 382, 378, 365), (349, 377, 383, 352), (352, 383, 379, 350), (372, 343, 345, 376), (376, 345, 342, 370), (328, 358, 361, 331), (331, 361, 357, 329), (363, 337, 340, 366), (366, 340, 336, 364), (386, 392, 394, 390), (390, 394, 391, 384), (398, 405, 411, 401), (401, 411, 407, 399), (385, 400, 403, 389), (389, 403, 399, 386), (406, 393, 396, 410), (410, 396, 392, 407), (400, 418, 420, 404), (404, 420, 419, 398), (413, 385, 387, 414), (414, 387, 384, 412), (416, 391, 397, 417), (417, 397, 393, 415), (422, 406, 408, 423), (423, 408, 405, 421), (426, 432, 434, 430), (430, 434, 431, 424), (438, 445, 451, 441), (441, 451, 447, 439), (432, 447, 450, 436), (436, 450, 446, 433), (439, 426, 429, 443), (443, 429, 425, 440), (424, 153, 154, 427), (427, 154, 152, 425), (161, 446, 448, 163), (163, 448, 445, 162), (454, 309, 310, 458), (458, 310, 308, 452), (311, 459, 465, 313), (313, 465, 461, 312), (460, 453, 455, 464), (464, 455, 452, 461), (164, 454, 457, 166), (166, 457, 453, 165), (459, 168, 169, 462), (462, 169, 167, 460), (468, 473, 479, 472), (472, 479, 475, 466), (480, 467, 469, 483), (483, 469, 466, 481), (487, 482, 485, 490), (490, 485, 481, 488), (474, 489, 492, 478), (478, 492, 488, 475), (496, 501, 507, 500), (500, 507, 503, 494), (510, 496, 499, 514), (514, 499, 495, 508), (517, 510, 513, 521), (521, 513, 509, 515), (501, 517, 520, 504), (504, 520, 516, 502), (489, 516, 518, 493), (493, 518, 515, 487), (508, 480, 486, 511), (511, 486, 482, 509), (467, 495, 497, 471), (471, 497, 494, 468), (502, 474, 476, 506), (506, 476, 473, 503), (522, 529, 535, 525), (525, 535, 531, 523), (538, 544, 546, 542), (542, 546, 543, 536), (523, 538, 541, 527), (527, 541, 537, 524), (544, 531, 534, 548), (548, 534, 530, 545), (536, 419, 420, 539), (539, 420, 418, 537), (412, 522, 528, 414), (414, 528, 524, 413), (415, 530, 532, 417), (417, 532, 529, 416), (421, 543, 549, 423), (423, 549, 545, 422), (550, 557, 563, 553), (553, 563, 559, 551), (566, 572, 574, 570), (570, 574, 571, 564), (558, 573, 576, 562), (562, 576, 572, 559), (565, 552, 555, 569), (569, 555, 551, 566), (552, 297, 298, 556), (556, 298, 296, 550), (433, 156, 157, 437), (437, 157, 155, 431), (305, 571, 577, 307), (307, 577, 573, 306), (440, 159, 160, 444), (444, 160, 158, 438), (564, 303, 304, 567), (567, 304, 302, 565), (557, 300, 301, 560), (560, 301, 299, 558), (0, 191, 186, 2)])
_uv = me_cube_001.uv_layers.new(name='UVMap')
_uv.uv.foreach_set('vector', [0.4301, 0.25, 0.5699, 0.25, 0.5699, 0.4843, 0.4301, 0.4843, 0.375, 0.2308, 0.375, 0.5, 0.375, 0.5, 0.375, 0.25, 0.4301, 0.5157, 0.4301, 0.75, 0.5699, 0.75, 0.5699, 0.5157, 0.375, 0.7657, 0.375, 1.0, 0.375, 1.0, 0.375, 0.75, 0.6407, 0.5157, 0.6407, 0.75, 0.875, 0.75, 0.875, 0.5157, 0.375, 0.5, 0.375, 0.7692, 0.375, 0.75, 0.375, 0.5, 0.375, 0.75, 0.375, 0.75, 0.375, 0.75, 0.375, 0.75, 0.375, 0.0, 0.375, 0.2343, 0.375, 0.25, 0.375, 0.0, 0.4301, 0.25, 0.4301, 0.4843, 0.5699, 0.4843, 0.5699, 0.25, 0.375, 0.5, 0.375, 0.5, 0.375, 0.75, 0.375, 0.7692, 0.125, 0.75, 0.375, 0.75, 0.375, 0.75, 0.125, 0.75, 0.375, 0.5394, 0.375, 0.7106, 0.375, 0.7106, 0.375, 0.5394, 0.375, 1.0, 0.375, 1.0, 0.375, 1.0, 0.375, 1.0, 0.375, 0.25, 0.375, 0.25, 0.375, 0.25, 0.375, 0.25, 0.375, 1.0, 0.375, 1.0, 0.375, 1.0, 0.375, 1.0, 0.375, 0.2894, 0.375, 0.4606, 0.375, 0.4606, 0.375, 0.2894, 0.375, 0.75, 0.375, 1.0, 0.375, 1.0, 0.375, 0.75, 0.1644, 0.5394, 0.3356, 0.5394, 0.3356, 0.7106, 0.1644, 0.7106, 0.375, 1.0, 0.375, 1.0, 0.375, 1.0, 0.375, 1.0, 0.375, 0.25, 0.375, 0.25, 0.375, 0.25, 0.375, 0.25, 0.125, 0.6099, 0.125, 0.6401, 0.125, 0.6401, 0.125, 0.6099, 0.375, 0.1099, 0.375, 0.1099, 0.375, 0.1401, 0.375, 0.1401, 0.2313, 0.75, 0.2687, 0.75, 0.2687, 0.75, 0.2313, 0.75, 0.125, 0.5, 0.125, 0.75, 0.125, 0.75, 0.125, 0.5, 0.375, 1.0, 0.375, 1.0, 0.375, 1.0, 0.375, 1.0, 0.375, 0.1099, 0.375, 0.1401, 0.375, 0.1401, 0.375, 0.1099, 0.375, 0.75, 0.375, 0.75, 0.375, 0.75, 0.375, 0.75, 0.375, 1.0, 0.375, 1.0, 0.375, 1.0, 0.375, 1.0, 0.375, 0.75, 0.375, 0.75, 0.375, 0.75, 0.375, 0.75, 0.375, 0.8563, 0.375, 0.8563, 0.375, 0.8937, 0.375, 0.8937, 0.375, 0.2308, 0.375, 0.25, 0.375, 0.5, 0.375, 0.5, 0.375, 0.7657, 0.375, 1.0, 0.375, 1.0, 0.375, 0.75, 0.375, 0.7657, 0.375, 0.75, 0.375, 1.0, 0.375, 1.0, 0.4301, 0.5157, 0.5699, 0.5157, 0.5699, 0.75, 0.4301, 0.75, 0.6407, 0.5157, 0.875, 0.5157, 0.875, 0.75, 0.6407, 0.75, 0.375, 0.75, 0.375, 0.75, 0.375, 0.75, 0.375, 0.75, 0.6407, 0.5157, 0.6407, 0.75, 0.875, 0.75, 0.875, 0.5157, 0.375, 0.0, 0.625, 0.0, 0.625, 0.2343, 0.6089, 0.2454, 0.5699, 0.25, 0.4301, 0.25, 0.3911, 0.2454, 0.375, 0.2343, 0.4301, 0.5157, 0.4301, 0.75, 0.5699, 0.75, 0.5699, 0.5157, 0.125, 0.75, 0.125, 0.75, 0.375, 0.75, 0.375, 0.75, 0.375, 1.0, 0.375, 1.0, 0.375, 1.0, 0.375, 1.0, 0.375, 1.0, 0.375, 1.0, 0.375, 1.0, 0.375, 1.0, 0.375, 0.25, 0.375, 0.25, 0.375, 0.25, 0.375, 0.25, 0.375, 0.0, 0.375, 0.03218, 0.375, 0.1099, 0.375, 0.1401, 0.375, 0.2178, 0.375, 0.25, 0.375, 0.25, 0.375, 0.2178, 0.375, 0.1401, 0.375, 0.1099, 0.375, 0.03218, 0.375, 0.0, 0.375, 0.2894, 0.375, 0.2894, 0.375, 0.4606, 0.375, 0.4606, 0.375, 0.75, 0.375, 0.75, 0.375, 1.0, 0.375, 1.0, 0.1644, 0.5394, 0.1644, 0.7106, 0.3356, 0.7106, 0.3356, 0.5394, 0.375, 0.25, 0.375, 0.25, 0.375, 0.25, 0.375, 0.25, 0.125, 0.6099, 0.125, 0.6099, 0.125, 0.6401, 0.125, 0.6401, 0.375, 0.8563, 0.375, 0.8937, 0.375, 0.8937, 0.375, 0.8563, 0.2313, 0.75, 0.2313, 0.75, 0.2687, 0.75, 0.2687, 0.75, 0.125, 0.5, 0.125, 0.5, 0.125, 0.75, 0.125, 0.75, 0.375, 0.5394, 0.375, 0.5394, 0.375, 0.7106, 0.375, 0.7106, 0.375, 0.8563, 0.375, 0.8563, 0.375, 0.8937, 0.375, 0.8937, 0.375, 1.0, 0.375, 1.0, 0.375, 1.0, 0.375, 1.0, 0.375, 1.0, 0.375, 1.0, 0.375, 1.0, 0.375, 1.0, 0.375, 0.75, 0.375, 0.75, 0.375, 0.75, 0.375, 0.75, 0.375, 0.8563, 0.375, 0.8937, 0.375, 0.8937, 0.375, 0.8563, 0.4301, 0.25, 0.4301, 0.4843, 0.5699, 0.4843, 0.5699, 0.25, 0.375, 0.2308, 0.375, 0.25, 0.375, 0.5, 0.375, 0.5, 0.375, 0.7657, 0.3911, 0.7546, 0.4301, 0.75, 0.5699, 0.75, 0.6089, 0.7546, 0.625, 0.7657, 0.625, 1.0, 0.375, 1.0, 0.4301, 0.5157, 0.5699, 0.5157, 0.5699, 0.75, 0.4301, 0.75, 0.375, 0.0, 0.375, 0.25, 0.375, 0.25, 0.375, 0.0, 0.375, 0.75, 0.375, 0.75, 0.375, 0.75, 0.375, 0.75, 0.375, 0.2308, 0.375, 0.5, 0.375, 0.5, 0.375, 0.25, 0.4301, 0.25, 0.5699, 0.25, 0.5699, 0.4843, 0.4301, 0.4843, 0.375, 0.7657, 0.375, 0.75, 0.375, 1.0, 0.375, 1.0, 0.125, 0.75, 0.125, 0.75, 0.375, 0.75, 0.375, 0.75, 0.375, 1.0, 0.375, 1.0, 0.375, 1.0, 0.375, 1.0, 0.375, 1.0, 0.375, 1.0, 0.375, 1.0, 0.375, 1.0, 0.375, 0.25, 0.375, 0.25, 0.375, 0.25, 0.375, 0.25, 0.375, 1.0, 0.375, 1.0, 0.375, 1.0, 0.375, 1.0, 0.375, 0.2894, 0.375, 0.2894, 0.375, 0.4606, 0.375, 0.4606, 0.375, 0.75, 0.375, 0.75, 0.375, 1.0, 0.375, 1.0, 0.1644, 0.5394, 0.1644, 0.7106, 0.3356, 0.7106, 0.3356, 0.5394, 0.375, 0.25, 0.375, 0.25, 0.375, 0.25, 0.375, 0.25, 0.375, 0.25, 0.375, 0.25, 0.375, 0.25, 0.375, 0.25, 0.125, 0.6099, 0.125, 0.6099, 0.125, 0.6401, 0.125, 0.6401, 0.375, 0.1099, 0.375, 0.1401, 0.375, 0.1401, 0.375, 0.1099, 0.2313, 0.75, 0.2313, 0.75, 0.2687, 0.75, 0.2687, 0.75, 0.125, 0.5, 0.125, 0.5, 0.125, 0.75, 0.125, 0.75, 0.375, 0.5394, 0.375, 0.5394, 0.375, 0.7106, 0.375, 0.7106, 0.375, 0.1099, 0.375, 0.1099, 0.375, 0.1401, 0.375, 0.1401, 0.375, 1.0, 0.375, 1.0, 0.375, 1.0, 0.375, 1.0, 0.375, 0.75, 0.375, 0.7811, 0.375, 0.8563, 0.375, 0.8937, 0.375, 0.9689, 0.375, 1.0, 0.375, 1.0, 0.375, 0.9689, 0.375, 0.8937, 0.375, 0.8563, 0.375, 0.7811, 0.375, 0.75, 0.375, 0.5, 0.375, 0.5, 0.375, 0.75, 0.375, 0.7692, 0.375, 0.0, 0.375, 0.2343, 0.3911, 0.2454, 0.4301, 0.25, 0.5699, 0.25, 0.6089, 0.2454, 0.625, 0.2343, 0.625, 0.0, 0.375, 0.5, 0.375, 0.7692, 0.375, 0.75, 0.375, 0.5, 0.4301, 0.75, 0.3911, 0.7546, 0.375, 0.7657, 0.375, 1.0, 0.625, 1.0, 0.625, 0.7657, 0.6089, 0.7546, 0.5699, 0.75, 0.375, 0.0, 0.375, 0.0, 0.375, 0.25, 0.375, 0.25, 0.375, 0.75, 0.375, 0.75, 0.375, 0.75, 0.375, 0.75, 0.375, 0.0, 0.375, 0.0, 0.375, 0.25, 0.375, 0.25, 0.375, 0.0, 0.375, 0.0, 0.375, 0.25, 0.375, 0.2343, 0.6407, 0.5157, 0.875, 0.5157, 0.875, 0.75, 0.6407, 0.75, 0.125, 0.75, 0.375, 0.75, 0.375, 0.75, 0.125, 0.75, 0.375, 0.5394, 0.375, 0.7106, 0.375, 0.7106, 0.375, 0.5394, 0.375, 1.0, 0.375, 1.0, 0.375, 1.0, 0.375, 1.0, 0.375, 0.25, 0.375, 0.25, 0.375, 0.25, 0.375, 0.25, 0.375, 1.0, 0.375, 1.0, 0.375, 1.0, 0.375, 1.0, 0.375, 0.2894, 0.375, 0.4606, 0.375, 0.4606, 0.375, 0.2894, 0.375, 0.75, 0.375, 1.0, 0.375, 1.0, 0.375, 0.75, 0.1644, 0.5394, 0.3356, 0.5394, 0.3356, 0.7106, 0.1644, 0.7106, 0.375, 0.1099, 0.375, 0.03218, 0.375, 0.0, 0.375, 0.0, 0.375, 0.03218, 0.375, 0.1099, 0.375, 0.1401, 0.375, 0.2178, 0.375, 0.25, 0.375, 0.25, 0.375, 0.2178, 0.375, 0.1401, 0.125, 0.6099, 0.125, 0.6401, 0.125, 0.6401, 0.125, 0.6099, 0.375, 0.0, 0.375, 0.25, 0.375, 0.25, 0.375, 0.0, 0.2313, 0.75, 0.2687, 0.75, 0.2687, 0.75, 0.2313, 0.75, 0.125, 0.5, 0.125, 0.75, 0.125, 0.75, 0.125, 0.5, 0.375, 1.0, 0.375, 1.0, 0.375, 1.0, 0.375, 1.0, 0.375, 0.8563, 0.375, 0.7811, 0.375, 0.75, 0.375, 0.75, 0.375, 0.7811, 0.375, 0.8563, 0.375, 0.8937, 0.375, 0.9689, 0.375, 1.0, 0.375, 1.0, 0.375, 0.9689, 0.375, 0.8937, 0.375, 0.75, 0.375, 0.75, 0.375, 0.75, 0.375, 0.75, 0.375, 0.0, 0.375, 0.2343, 0.375, 0.25, 0.375, 0.0, 0.4301, 0.4843, 0.4301, 0.5, 0.3828, 0.5, 0.375, 0.4843, 0.4301, 0.5157, 0.375, 0.5157, 0.3828, 0.5, 0.4301, 0.5, 0.375, 0.5, 0.375, 0.4843, 0.3828, 0.5, 0.375, 0.5192, 0.6407, 0.5157, 0.625, 0.5157, 0.6172, 0.5, 0.6407, 0.5, 0.5699, 0.5157, 0.5699, 0.5, 0.6172, 0.5, 0.625, 0.5157, 0.5699, 0.4843, 0.625, 0.4843, 0.6172, 0.5, 0.5699, 0.5, 0.375, 0.25, 0.375, 0.25, 0.375, 0.25, 0.375, 0.25, 0.375, 0.2894, 0.375, 0.25, 0.375, 0.25, 0.375, 0.25, 0.375, 0.25, 0.375, 0.25, 0.375, 0.25, 0.375, 0.2761, 0.375, 1.0, 0.375, 1.0, 0.375, 1.0, 0.375, 1.0, 0.375, 1.0, 0.375, 1.0, 0.375, 1.0, 0.375, 1.028, 0.375, 0.0, 0.375, 0.0, 0.375, 0.0, 0.375, 0.0, 0.375, 0.4606, 0.375, 0.5, 0.375, 0.5, 0.375, 0.5, 0.375, 0.5, 0.375, 0.5, 0.375, 0.5, 0.375, 0.5, 0.375, 0.5394, 0.375, 0.5, 0.375, 0.5, 0.375, 0.5, 0.375, 0.7106, 0.375, 0.75, 0.375, 0.75, 0.375, 0.75, 0.375, 0.75, 0.375, 0.75, 0.375, 0.75, 0.375, 0.75, 0.375, 0.75, 0.375, 0.75, 0.375, 0.75, 0.375, 0.75, 0.375, 0.25, 0.375, 0.25, 0.375, 0.25, 0.375, 0.25, 0.375, 0.2894, 0.375, 0.2894, 0.375, 0.2666, 0.375, 0.25, 0.1644, 0.5394, 0.125, 0.5311, 0.125, 0.513, 0.1644, 0.5, 0.1644, 0.7106, 0.1563, 0.75, 0.1381, 0.75, 0.125, 0.7189, 0.375, 1.0, 0.375, 1.0, 0.375, 1.0, 0.375, 1.0, 0.125, 0.75, 0.125, 0.7189, 0.125, 0.737, 0.125, 0.7779, 0.375, 0.4606, 0.375, 0.5, 0.3695, 0.5055, 0.375, 0.4606, 0.375, 0.5394, 0.375, 0.5394, 0.3695, 0.5055, 0.375, 0.5, 0.3356, 0.5394, 0.3356, 0.5, 0.3695, 0.5055, 0.375, 0.5394, 0.375, 0.7106, 0.375, 0.75, 0.3706, 0.7445, 0.375, 0.7106, 0.375, 0.75, 0.3437, 0.75, 0.3706, 0.7445, 0.4015, 0.75, 0.3356, 0.7106, 0.375, 0.7106, 0.3706, 0.7445, 0.3437, 0.75, 0.375, 0.1401, 0.375, 0.2182, 0.375, 0.246, 0.375, 0.25, 0.375, 0.25, 0.375, 0.25, 0.375, 0.246, 0.375, 0.25, 0.375, 0.25, 0.375, 0.25, 0.375, 0.246, 0.375, 0.25, 0.375, 0.1099, 0.375, 0.0, 0.375, 0.0, 0.375, 0.03176, 0.375, 1.0, 0.375, 1.0, 0.375, 1.0, 0.375, 1.0, 0.375, 0.0, 0.375, 0.03176, 0.375, 0.01195, 0.375, 0.0, 0.125, 0.6099, 0.125, 0.5, 0.125, 0.5, 0.125, 0.5322, 0.375, 0.25, 0.375, 0.25, 0.375, 0.25, 0.375, 0.25, 0.125, 0.5, 0.125, 0.5322, 0.125, 0.512, 0.125, 0.5, 0.125, 0.6401, 0.125, 0.7178, 0.125, 0.738, 0.125, 0.75, 0.375, 1.0, 0.375, 1.0, 0.375, 1.0, 0.375, 1.0, 0.375, 1.0, 0.375, 1.0, 0.375, 1.0, 0.375, 1.0, 0.375, 0.8937, 0.375, 0.9697, 0.375, 0.9962, 0.375, 1.0, 0.375, 1.0, 0.375, 1.0, 0.375, 0.9962, 0.375, 1.0, 0.375, 1.0, 0.375, 1.0, 0.375, 0.9962, 0.375, 1.0, 0.375, 0.8563, 0.375, 0.75, 0.375, 0.7538, 0.375, 0.7803, 0.375, 0.75, 0.375, 0.75, 0.375, 0.7538, 0.375, 0.75, 0.375, 0.75, 0.375, 0.7803, 0.375, 0.7538, 0.375, 0.75, 0.2313, 0.75, 0.125, 0.75, 0.125, 0.75, 0.1553, 0.75, 0.375, 1.0, 0.375, 1.0, 0.375, 1.0, 0.375, 1.0, 0.125, 0.75, 0.1553, 0.75, 0.1363, 0.75, 0.125, 0.75, 0.2687, 0.75, 0.3447, 0.75, 0.3712, 0.75, 0.375, 0.75, 0.375, 0.75, 0.375, 0.75, 0.3712, 0.75, 0.375, 0.75, 0.375, 0.75, 0.375, 0.75, 0.3712, 0.75, 0.375, 0.75, 0.375, 0.5, 0.375, 0.5157, 0.3828, 0.5, 0.375, 0.4808, 0.4301, 0.5157, 0.4301, 0.5, 0.3828, 0.5, 0.375, 0.5157, 0.4301, 0.4843, 0.375, 0.4843, 0.3828, 0.5, 0.4301, 0.5, 0.6407, 0.5157, 0.6407, 0.5, 0.6194, 0.5022, 0.625, 0.5157, 0.5699, 0.4843, 0.5699, 0.5, 0.6194, 0.5022, 0.625, 0.4843, 0.5699, 0.5157, 0.625, 0.5157, 0.6194, 0.5022, 0.5699, 0.5, 0.375, 0.25, 0.375, 0.25, 0.375, 0.25, 0.375, 0.25, 0.375, 0.2894, 0.375, 0.25, 0.375, 0.25, 0.375, 0.25, 0.375, 0.25, 0.375, 0.25, 0.375, 0.25, 0.375, 0.25, 0.375, 1.0, 0.375, 1.0, 0.375, 1.0, 0.375, 1.0, 0.375, 1.0, 0.375, 1.0, 0.375, 1.0, 0.375, 1.0, 0.375, 0.0, 0.375, 0.0, 0.375, 0.0, 0.375, -0.02805, 0.375, 0.4606, 0.375, 0.5, 0.375, 0.5, 0.375, 0.5, 0.375, 0.5394, 0.375, 0.5, 0.375, 0.5, 0.375, 0.5, 0.375, 0.5, 0.375, 0.5, 0.375, 0.5, 0.375, 0.5, 0.375, 0.7106, 0.375, 0.75, 0.375, 0.75, 0.375, 0.75, 0.375, 0.75, 0.375, 0.75, 0.375, 0.75, 0.375, 0.7235, 0.375, 0.75, 0.375, 0.75, 0.375, 0.75, 0.375, 0.75, 0.1644, 0.5394, 0.1644, 0.5, 0.1416, 0.5, 0.125, 0.5311, 0.375, 0.2894, 0.375, 0.25, 0.375, 0.25, 0.375, 0.2894, 0.125, 0.5, 0.125, 0.5311, 0.125, 0.513, 0.125, 0.474, 0.375, 1.0, 0.375, 1.0, 0.375, 1.0, 0.375, 1.0, 0.125, 0.75, 0.1563, 0.75, 0.1381, 0.75, 0.09646, 0.75, 0.1644, 0.7106, 0.125, 0.7189, 0.125, 0.737, 0.1563, 0.75, 0.375, 0.4606, 0.375, 0.4606, 0.375, 0.5, 0.375, 0.5, 0.3356, 0.5394, 0.375, 0.5394, 0.375, 0.5, 0.3356, 0.5, 0.375, 0.5394, 0.375, 0.5, 0.375, 0.5, 0.375, 0.5394, 0.375, 0.7106, 0.375, 0.7106, 0.3706, 0.7445, 0.375, 0.75, 0.3356, 0.7106, 0.3437, 0.75, 0.3706, 0.7445, 0.375, 0.7106, 0.375, 0.75, 0.375, 0.75, 0.3706, 0.7445, 0.375, 0.75, 0.375, 0.1401, 0.375, 0.25, 0.375, 0.246, 0.375, 0.2182, 0.375, 0.25, 0.375, 0.25, 0.375, 0.246, 0.375, 0.25, 0.375, 0.25, 0.375, 0.2182, 0.375, 0.246, 0.375, 0.25, 0.375, 0.1099, 0.375, 0.03176, 0.375, 0.01195, 0.375, 0.0, 0.375, 1.0, 0.375, 1.0, 0.375, 1.0, 0.375, 1.0, 0.375, 1.0, 0.375, 1.0, 0.375, 1.0, 0.375, 1.0, 0.125, 0.6099, 0.125, 0.5322, 0.125, 0.512, 0.125, 0.5, 0.375, 0.25, 0.375, 0.25, 0.375, 0.25, 0.375, 0.25, 0.375, 0.25, 0.375, 0.25, 0.375, 0.25, 0.375, 0.25, 0.125, 0.6401, 0.125, 0.75, 0.125, 0.75, 0.125, 0.7178, 0.375, 1.0, 0.375, 1.0, 0.375, 1.0, 0.375, 1.0, 0.125, 0.75, 0.125, 0.7178, 0.125, 0.738, 0.125, 0.75, 0.375, 0.8937, 0.375, 1.0, 0.375, 0.9962, 0.375, 0.9697, 0.375, 1.0, 0.375, 1.0, 0.375, 0.9962, 0.375, 1.0, 0.375, 1.0, 0.375, 0.9697, 0.375, 0.9962, 0.375, 1.0, 0.375, 0.8563, 0.375, 0.7803, 0.375, 0.7538, 0.375, 0.75, 0.375, 0.75, 0.375, 0.75, 0.375, 0.7538, 0.375, 0.75, 0.375, 0.75, 0.375, 0.75, 0.375, 0.7538, 0.375, 0.75, 0.2313, 0.75, 0.1553, 0.75, 0.1363, 0.75, 0.125, 0.75, 0.375, 1.0, 0.375, 1.0, 0.375, 1.0, 0.375, 1.0, 0.375, 1.0, 0.375, 1.0, 0.375, 1.0, 0.375, 1.0, 0.2687, 0.75, 0.375, 0.75, 0.3712, 0.75, 0.3447, 0.75, 0.375, 0.75, 0.375, 0.75, 0.3712, 0.75, 0.375, 0.75, 0.375, 0.75, 0.3447, 0.75, 0.3712, 0.75, 0.375, 0.75, 0.375, 0.5, 0.375, 0.5157, 0.3828, 0.5, 0.375, 0.4808, 0.4301, 0.5157, 0.4301, 0.5, 0.3828, 0.5, 0.375, 0.5157, 0.4301, 0.4843, 0.375, 0.4843, 0.3828, 0.5, 0.4301, 0.5, 0.6407, 0.5157, 0.6407, 0.5, 0.6194, 0.5022, 0.625, 0.5157, 0.5699, 0.4843, 0.5699, 0.5, 0.6194, 0.5022, 0.625, 0.4843, 0.5699, 0.5157, 0.625, 0.5157, 0.6194, 0.5022, 0.5699, 0.5, 0.375, 0.25, 0.375, 0.25, 0.375, 0.25, 0.375, 0.25, 0.375, 0.2894, 0.375, 0.25, 0.375, 0.25, 0.375, 0.25, 0.375, 0.25, 0.375, 0.25, 0.375, 0.25, 0.375, 0.25, 0.375, 1.0, 0.375, 1.0, 0.375, 1.0, 0.375, 1.0, 0.375, 1.0, 0.375, 1.0, 0.375, 1.0, 0.375, 1.0, 0.375, 0.0, 0.375, 0.0, 0.375, 0.0, 0.375, -0.02805, 0.375, 0.4606, 0.375, 0.5, 0.375, 0.5, 0.375, 0.5, 0.375, 0.5394, 0.375, 0.5, 0.375, 0.5, 0.375, 0.5, 0.375, 0.5, 0.375, 0.5, 0.375, 0.5, 0.375, 0.5, 0.375, 0.7106, 0.375, 0.75, 0.375, 0.75, 0.375, 0.75, 0.375, 0.75, 0.375, 0.75, 0.375, 0.75, 0.375, 0.7235, 0.375, 0.75, 0.375, 0.75, 0.375, 0.75, 0.375, 0.75, 0.1644, 0.5394, 0.1644, 0.5, 0.1416, 0.5, 0.125, 0.5311, 0.375, 0.2894, 0.375, 0.25, 0.375, 0.25, 0.375, 0.2894, 0.125, 0.5, 0.125, 0.5311, 0.125, 0.513, 0.125, 0.474, 0.375, 1.0, 0.375, 1.0, 0.375, 1.0, 0.375, 1.0, 0.125, 0.75, 0.1563, 0.75, 0.1381, 0.75, 0.09646, 0.75, 0.1644, 0.7106, 0.125, 0.7189, 0.125, 0.737, 0.1563, 0.75, 0.375, 0.4606, 0.375, 0.4606, 0.375, 0.5, 0.375, 0.5, 0.3356, 0.5394, 0.375, 0.5394, 0.375, 0.5, 0.3356, 0.5, 0.375, 0.5394, 0.375, 0.5, 0.375, 0.5, 0.375, 0.5394, 0.375, 0.7106, 0.375, 0.7106, 0.3706, 0.7445, 0.375, 0.75, 0.3356, 0.7106, 0.3437, 0.75, 0.3706, 0.7445, 0.375, 0.7106, 0.375, 0.75, 0.375, 0.75, 0.3706, 0.7445, 0.375, 0.75, 0.375, 0.1401, 0.375, 0.25, 0.375, 0.246, 0.375, 0.2182, 0.375, 0.25, 0.375, 0.25, 0.375, 0.246, 0.375, 0.25, 0.375, 0.25, 0.375, 0.2182, 0.375, 0.246, 0.375, 0.25, 0.375, 0.1099, 0.375, 0.03176, 0.375, 0.01195, 0.375, 0.0, 0.375, 1.0, 0.375, 1.0, 0.375, 1.0, 0.375, 1.0, 0.375, 1.0, 0.375, 1.0, 0.375, 1.0, 0.375, 1.0, 0.125, 0.6099, 0.125, 0.5322, 0.125, 0.512, 0.125, 0.5, 0.375, 0.25, 0.375, 0.25, 0.375, 0.25, 0.375, 0.25, 0.375, 0.25, 0.375, 0.25, 0.375, 0.25, 0.375, 0.25, 0.125, 0.6401, 0.125, 0.75, 0.125, 0.75, 0.125, 0.7178, 0.375, 1.0, 0.375, 1.0, 0.375, 1.0, 0.375, 1.0, 0.125, 0.75, 0.125, 0.7178, 0.125, 0.738, 0.125, 0.75, 0.375, 0.8937, 0.375, 1.0, 0.375, 0.9962, 0.375, 0.9697, 0.375, 1.0, 0.375, 1.0, 0.375, 0.9962, 0.375, 1.0, 0.375, 1.0, 0.375, 0.9697, 0.375, 0.9962, 0.375, 1.0, 0.375, 0.8563, 0.375, 0.7803, 0.375, 0.7538, 0.375, 0.75, 0.375, 0.75, 0.375, 0.75, 0.375, 0.7538, 0.375, 0.75, 0.375, 0.75, 0.375, 0.75, 0.375, 0.7538, 0.375, 0.75, 0.2313, 0.75, 0.1553, 0.75, 0.1363, 0.75, 0.125, 0.75, 0.375, 1.0, 0.375, 1.0, 0.375, 1.0, 0.375, 1.0, 0.375, 1.0, 0.375, 1.0, 0.375, 1.0, 0.375, 1.0, 0.2687, 0.75, 0.375, 0.75, 0.3712, 0.75, 0.3447, 0.75, 0.375, 0.75, 0.375, 0.75, 0.3712, 0.75, 0.375, 0.75, 0.375, 0.75, 0.3447, 0.75, 0.3712, 0.75, 0.375, 0.75, 0.4301, 0.4843, 0.4301, 0.5, 0.3828, 0.5, 0.375, 0.4843, 0.4301, 0.5157, 0.375, 0.5157, 0.3828, 0.5, 0.4301, 0.5, 0.375, 0.5, 0.375, 0.4843, 0.3828, 0.5, 0.375, 0.5192, 0.6407, 0.5157, 0.625, 0.5157, 0.6172, 0.5, 0.6407, 0.5, 0.5699, 0.5157, 0.5699, 0.5, 0.6172, 0.5, 0.625, 0.5157, 0.5699, 0.4843, 0.625, 0.4843, 0.6172, 0.5, 0.5699, 0.5, 0.375, 0.25, 0.375, 0.25, 0.375, 0.25, 0.375, 0.25, 0.375, 0.2894, 0.375, 0.25, 0.375, 0.25, 0.375, 0.25, 0.375, 0.25, 0.375, 0.25, 0.375, 0.25, 0.375, 0.2761, 0.375, 1.0, 0.375, 1.0, 0.375, 1.0, 0.375, 1.0, 0.375, 1.0, 0.375, 1.0, 0.375, 1.0, 0.375, 1.028, 0.375, 0.0, 0.375, 0.0, 0.375, 0.0, 0.375, 0.0, 0.375, 0.4606, 0.375, 0.5, 0.375, 0.5, 0.375, 0.5, 0.375, 0.5, 0.375, 0.5, 0.375, 0.5, 0.375, 0.5, 0.375, 0.5394, 0.375, 0.5, 0.375, 0.5, 0.375, 0.5, 0.375, 0.7106, 0.375, 0.75, 0.375, 0.75, 0.375, 0.75, 0.375, 0.75, 0.375, 0.75, 0.375, 0.75, 0.375, 0.75, 0.375, 0.75, 0.375, 0.75, 0.375, 0.75, 0.375, 0.75, 0.375, 0.25, 0.375, 0.25, 0.375, 0.25, 0.375, 0.25, 0.375, 0.2894, 0.375, 0.2894, 0.375, 0.2666, 0.375, 0.25, 0.1644, 0.5394, 0.125, 0.5311, 0.125, 0.513, 0.1644, 0.5, 0.1644, 0.7106, 0.1563, 0.75, 0.1381, 0.75, 0.125, 0.7189, 0.375, 1.0, 0.375, 1.0, 0.375, 1.0, 0.375, 1.0, 0.125, 0.75, 0.125, 0.7189, 0.125, 0.737, 0.125, 0.7779, 0.375, 0.4606, 0.375, 0.5, 0.3695, 0.5055, 0.375, 0.4606, 0.375, 0.5394, 0.375, 0.5394, 0.3695, 0.5055, 0.375, 0.5, 0.3356, 0.5394, 0.3356, 0.5, 0.3695, 0.5055, 0.375, 0.5394, 0.375, 0.7106, 0.375, 0.75, 0.3706, 0.7445, 0.375, 0.7106, 0.375, 0.75, 0.3437, 0.75, 0.3706, 0.7445, 0.4015, 0.75, 0.3356, 0.7106, 0.375, 0.7106, 0.3706, 0.7445, 0.3437, 0.75, 0.375, 0.1401, 0.375, 0.2182, 0.375, 0.246, 0.375, 0.25, 0.375, 0.25, 0.375, 0.25, 0.375, 0.246, 0.375, 0.25, 0.375, 0.25, 0.375, 0.25, 0.375, 0.246, 0.375, 0.25, 0.375, 0.1099, 0.375, 0.0, 0.375, 0.0, 0.375, 0.03176, 0.375, 1.0, 0.375, 1.0, 0.375, 1.0, 0.375, 1.0, 0.375, 0.0, 0.375, 0.03176, 0.375, 0.01195, 0.375, 0.0, 0.125, 0.6099, 0.125, 0.5, 0.125, 0.5, 0.125, 0.5322, 0.375, 0.25, 0.375, 0.25, 0.375, 0.25, 0.375, 0.25, 0.125, 0.5, 0.125, 0.5322, 0.125, 0.512, 0.125, 0.5, 0.125, 0.6401, 0.125, 0.7178, 0.125, 0.738, 0.125, 0.75, 0.375, 1.0, 0.375, 1.0, 0.375, 1.0, 0.375, 1.0, 0.375, 1.0, 0.375, 1.0, 0.375, 1.0, 0.375, 1.0, 0.375, 0.8937, 0.375, 0.9697, 0.375, 0.9962, 0.375, 1.0, 0.375, 1.0, 0.375, 1.0, 0.375, 0.9962, 0.375, 1.0, 0.375, 1.0, 0.375, 1.0, 0.375, 0.9962, 0.375, 1.0, 0.375, 0.8563, 0.375, 0.75, 0.375, 0.7538, 0.375, 0.7803, 0.375, 0.75, 0.375, 0.75, 0.375, 0.7538, 0.375, 0.75, 0.375, 0.75, 0.375, 0.7803, 0.375, 0.7538, 0.375, 0.75, 0.2313, 0.75, 0.125, 0.75, 0.125, 0.75, 0.1553, 0.75, 0.375, 1.0, 0.375, 1.0, 0.375, 1.0, 0.375, 1.0, 0.125, 0.75, 0.1553, 0.75, 0.1363, 0.75, 0.125, 0.75, 0.2687, 0.75, 0.3447, 0.75, 0.3712, 0.75, 0.375, 0.75, 0.375, 0.75, 0.375, 0.75, 0.3712, 0.75, 0.375, 0.75, 0.375, 0.75, 0.375, 0.75, 0.3712, 0.75, 0.375, 0.75, 0.375, 0.5, 0.375, 0.2308, 0.375, 0.25, 0.375, 0.4843, 0.375, 0.4843, 0.375, 0.25, 0.4301, 0.25, 0.4301, 0.4843, 0.875, 0.5157, 0.6407, 0.5157, 0.6407, 0.5, 0.875, 0.5, 0.625, 0.25, 0.625, 0.4843, 0.5699, 0.4843, 0.5699, 0.25, 0.5699, 0.5157, 0.4301, 0.5157, 0.4301, 0.5, 0.5699, 0.5, 0.5699, 0.5, 0.4301, 0.5, 0.4301, 0.4843, 0.5699, 0.4843, 0.375, 0.7692, 0.375, 0.5, 0.375, 0.5157, 0.375, 0.75, 0.375, 0.75, 0.375, 0.5157, 0.4301, 0.5157, 0.4301, 0.75, 0.6407, 0.5157, 0.6407, 0.75, 0.625, 0.75, 0.625, 0.5157, 0.625, 0.5157, 0.625, 0.75, 0.5699, 0.75, 0.5699, 0.5157, 0.375, 0.25, 0.375, 0.0, 0.375, 0.0, 0.375, 0.25, 0.375, 0.25, 0.375, 0.0, 0.375, 0.0, 0.375, 0.25, 0.375, 0.4606, 0.375, 0.2894, 0.375, 0.25, 0.375, 0.5, 0.375, 0.5, 0.375, 0.25, 0.375, 0.25, 0.375, 0.5, 0.375, 0.7106, 0.375, 0.5394, 0.375, 0.5, 0.375, 0.75, 0.375, 0.75, 0.375, 0.5, 0.375, 0.5, 0.375, 0.75, 0.375, 1.0, 0.375, 0.75, 0.375, 0.75, 0.375, 1.0, 0.375, 1.0, 0.375, 0.75, 0.375, 0.75, 0.375, 1.0, 0.1644, 0.5394, 0.1644, 0.7106, 0.125, 0.7189, 0.125, 0.5311, 0.125, 0.5311, 0.125, 0.7189, 0.125, 0.75, 0.125, 0.5, 0.3356, 0.5394, 0.1644, 0.5394, 0.1644, 0.5, 0.3356, 0.5, 0.375, 0.4606, 0.375, 0.2894, 0.375, 0.2894, 0.375, 0.4606, 0.3356, 0.7106, 0.3356, 0.5394, 0.375, 0.5394, 0.375, 0.7106, 0.375, 0.7106, 0.375, 0.5394, 0.375, 0.5394, 0.375, 0.7106, 0.1644, 0.7106, 0.3356, 0.7106, 0.3437, 0.75, 0.1563, 0.75, 0.1563, 0.75, 0.3437, 0.75, 0.375, 0.75, 0.125, 0.75, 0.375, 0.75, 0.375, 0.75, 0.375, 0.75, 0.375, 0.75, 0.375, 0.75, 0.375, 0.75, 0.375, 0.7106, 0.375, 0.7106, 0.375, 0.4606, 0.375, 0.4606, 0.375, 0.5, 0.375, 0.5, 0.375, 0.5, 0.375, 0.5, 0.375, 0.5394, 0.375, 0.5394, 0.375, 0.2894, 0.375, 0.2894, 0.375, 0.25, 0.375, 0.25, 0.375, 0.25, 0.375, 0.25, 0.375, 0.25, 0.375, 0.25, 0.375, 1.0, 0.375, 1.0, 0.375, 1.0, 0.375, 1.0, 0.375, 1.0, 0.375, 1.0, 0.375, 1.0, 0.375, 1.0, 0.375, 0.1401, 0.375, 0.1099, 0.375, 0.03176, 0.375, 0.2182, 0.375, 0.2182, 0.375, 0.03176, 0.375, 0.0, 0.375, 0.25, 0.125, 0.5, 0.125, 0.75, 0.125, 0.7178, 0.125, 0.5322, 0.125, 0.5322, 0.125, 0.7178, 0.125, 0.6401, 0.125, 0.6099, 0.375, 0.25, 0.375, 0.25, 0.375, 0.25, 0.375, 0.25, 0.375, 0.25, 0.375, 0.25, 0.375, 0.25, 0.375, 0.25, 0.375, 1.0, 0.375, 1.0, 0.375, 1.0, 0.375, 1.0, 0.375, 1.0, 0.375, 1.0, 0.375, 1.0, 0.375, 1.0, 0.125, 0.6099, 0.125, 0.6099, 0.125, 0.5, 0.125, 0.5, 0.375, 0.25, 0.375, 0.25, 0.375, 0.25, 0.375, 0.25, 0.375, 0.1401, 0.375, 0.1401, 0.375, 0.25, 0.375, 0.25, 0.375, 0.25, 0.375, 0.25, 0.375, 0.25, 0.375, 0.25, 0.375, 1.0, 0.375, 1.0, 0.375, 1.0, 0.375, 1.0, 0.375, 0.0, 0.375, 0.0, 0.375, 0.1099, 0.375, 0.1099, 0.125, 0.6401, 0.125, 0.6401, 0.125, 0.75, 0.125, 0.75, 0.375, 1.0, 0.375, 1.0, 0.375, 1.0, 0.375, 1.0, 0.375, 0.8937, 0.375, 0.8563, 0.375, 0.7803, 0.375, 0.9697, 0.375, 0.9697, 0.375, 0.7803, 0.375, 0.75, 0.375, 1.0, 0.125, 0.75, 0.375, 0.75, 0.3447, 0.75, 0.1553, 0.75, 0.1553, 0.75, 0.3447, 0.75, 0.2687, 0.75, 0.2313, 0.75, 0.375, 0.75, 0.375, 0.75, 0.375, 0.75, 0.375, 0.75, 0.375, 0.75, 0.375, 0.75, 0.375, 0.75, 0.375, 0.75, 0.375, 1.0, 0.375, 1.0, 0.375, 1.0, 0.375, 1.0, 0.375, 1.0, 0.375, 1.0, 0.375, 1.0, 0.375, 1.0, 0.375, 0.8563, 0.375, 0.8563, 0.375, 0.75, 0.375, 0.75, 0.375, 0.75, 0.375, 0.75, 0.375, 0.75, 0.375, 0.75, 0.2687, 0.75, 0.2687, 0.75, 0.375, 0.75, 0.375, 0.75, 0.375, 0.75, 0.375, 0.75, 0.375, 0.75, 0.375, 0.75, 0.375, 1.0, 0.375, 1.0, 0.375, 1.0, 0.375, 1.0, 0.375, 1.0, 0.375, 1.0, 0.375, 0.8937, 0.375, 0.8937, 0.2313, 0.75, 0.2313, 0.75, 0.125, 0.75, 0.125, 0.75, 0.375, 1.0, 0.375, 1.0, 0.375, 1.0, 0.375, 1.0, 0.4301, 0.4843, 0.4301, 0.25, 0.375, 0.25, 0.375, 0.4843, 0.375, 0.4843, 0.375, 0.25, 0.375, 0.2308, 0.375, 0.5, 0.5699, 0.25, 0.5699, 0.4843, 0.625, 0.4843, 0.625, 0.25, 0.875, 0.5, 0.6407, 0.5, 0.6407, 0.5157, 0.875, 0.5157, 0.5699, 0.4843, 0.4301, 0.4843, 0.4301, 0.5, 0.5699, 0.5, 0.5699, 0.5, 0.4301, 0.5, 0.4301, 0.5157, 0.5699, 0.5157, 0.4301, 0.75, 0.4301, 0.5157, 0.375, 0.5157, 0.375, 0.75, 0.375, 0.75, 0.375, 0.5157, 0.375, 0.5, 0.375, 0.7692, 0.5699, 0.5157, 0.5699, 0.75, 0.625, 0.75, 0.625, 0.5157, 0.625, 0.5157, 0.625, 0.75, 0.6407, 0.75, 0.6407, 0.5157, 0.375, 0.25, 0.375, 0.0, 0.375, 0.0, 0.375, 0.25, 0.375, 0.25, 0.375, 0.0, 0.375, 0.0, 0.375, 0.25, 0.375, 0.5, 0.375, 0.25, 0.375, 0.25, 0.375, 0.5, 0.375, 0.5, 0.375, 0.25, 0.375, 0.2894, 0.375, 0.4606, 0.375, 0.75, 0.375, 0.5, 0.375, 0.5, 0.375, 0.75, 0.375, 0.75, 0.375, 0.5, 0.375, 0.5394, 0.375, 0.7106, 0.375, 1.0, 0.375, 0.75, 0.375, 0.75, 0.375, 1.0, 0.375, 1.0, 0.375, 0.75, 0.375, 0.75, 0.375, 1.0, 0.125, 0.5, 0.125, 0.75, 0.125, 0.7189, 0.125, 0.5311, 0.125, 0.5311, 0.125, 0.7189, 0.1644, 0.7106, 0.1644, 0.5394, 0.375, 0.4606, 0.375, 0.2894, 0.375, 0.2894, 0.375, 0.4606, 0.3356, 0.5, 0.1644, 0.5, 0.1644, 0.5394, 0.3356, 0.5394, 0.375, 0.7106, 0.375, 0.5394, 0.375, 0.5394, 0.375, 0.7106, 0.375, 0.7106, 0.375, 0.5394, 0.3356, 0.5394, 0.3356, 0.7106, 0.125, 0.75, 0.375, 0.75, 0.3437, 0.75, 0.1563, 0.75, 0.1563, 0.75, 0.3437, 0.75, 0.3356, 0.7106, 0.1644, 0.7106, 0.375, 0.7106, 0.375, 0.7106, 0.375, 0.75, 0.375, 0.75, 0.375, 0.75, 0.375, 0.75, 0.375, 0.75, 0.375, 0.75, 0.375, 0.5394, 0.375, 0.5394, 0.375, 0.5, 0.375, 0.5, 0.375, 0.5, 0.375, 0.5, 0.375, 0.4606, 0.375, 0.4606, 0.375, 0.25, 0.375, 0.25, 0.375, 0.25, 0.375, 0.25, 0.375, 0.25, 0.375, 0.25, 0.375, 0.2894, 0.375, 0.2894, 0.375, 1.0, 0.375, 1.0, 0.375, 1.0, 0.375, 1.0, 0.375, 1.0, 0.375, 1.0, 0.375, 1.0, 0.375, 1.0, 0.375, 0.25, 0.375, 0.0, 0.375, 0.03176, 0.375, 0.2182, 0.375, 0.2182, 0.375, 0.03176, 0.375, 0.1099, 0.375, 0.1401, 0.125, 0.6099, 0.125, 0.6401, 0.125, 0.7178, 0.125, 0.5322, 0.125, 0.5322, 0.125, 0.7178, 0.125, 0.75, 0.125, 0.5, 0.375, 0.25, 0.375, 0.25, 0.375, 0.25, 0.375, 0.25, 0.375, 0.25, 0.375, 0.25, 0.375, 0.25, 0.375, 0.25, 0.375, 1.0, 0.375, 1.0, 0.375, 1.0, 0.375, 1.0, 0.375, 1.0, 0.375, 1.0, 0.375, 1.0, 0.375, 1.0, 0.375, 0.25, 0.375, 0.25, 0.375, 0.25, 0.375, 0.25, 0.125, 0.5, 0.125, 0.5, 0.125, 0.6099, 0.125, 0.6099, 0.375, 0.25, 0.375, 0.25, 0.375, 0.25, 0.375, 0.25, 0.375, 0.25, 0.375, 0.25, 0.375, 0.1401, 0.375, 0.1401, 0.375, 0.1099, 0.375, 0.1099, 0.375, 0.0, 0.375, 0.0, 0.375, 1.0, 0.375, 1.0, 0.375, 1.0, 0.375, 1.0, 0.375, 1.0, 0.375, 1.0, 0.375, 1.0, 0.375, 1.0, 0.125, 0.75, 0.125, 0.75, 0.125, 0.6401, 0.125, 0.6401, 0.375, 1.0, 0.375, 0.75, 0.375, 0.7803, 0.375, 0.9697, 0.375, 0.9697, 0.375, 0.7803, 0.375, 0.8563, 0.375, 0.8937, 0.2313, 0.75, 0.2687, 0.75, 0.3447, 0.75, 0.1553, 0.75, 0.1553, 0.75, 0.3447, 0.75, 0.375, 0.75, 0.125, 0.75, 0.375, 0.75, 0.375, 0.75, 0.375, 0.75, 0.375, 0.75, 0.375, 0.75, 0.375, 0.75, 0.375, 0.75, 0.375, 0.75, 0.375, 1.0, 0.375, 1.0, 0.375, 1.0, 0.375, 1.0, 0.375, 1.0, 0.375, 1.0, 0.375, 1.0, 0.375, 1.0, 0.375, 0.75, 0.375, 0.75, 0.375, 0.75, 0.375, 0.75, 0.375, 0.75, 0.375, 0.75, 0.375, 0.8563, 0.375, 0.8563, 0.375, 0.75, 0.375, 0.75, 0.375, 0.75, 0.375, 0.75, 0.375, 0.75, 0.375, 0.75, 0.2687, 0.75, 0.2687, 0.75, 0.375, 0.8937, 0.375, 0.8937, 0.375, 1.0, 0.375, 1.0, 0.375, 1.0, 0.375, 1.0, 0.375, 1.0, 0.375, 1.0, 0.375, 1.0, 0.375, 1.0, 0.375, 1.0, 0.375, 1.0, 0.125, 0.75, 0.125, 0.75, 0.2313, 0.75, 0.2313, 0.75, 0.4301, 0.4843, 0.4301, 0.25, 0.375, 0.25, 0.375, 0.4843, 0.375, 0.4843, 0.375, 0.25, 0.375, 0.2308, 0.375, 0.5, 0.5699, 0.25, 0.5699, 0.4843, 0.625, 0.4843, 0.625, 0.25, 0.875, 0.5, 0.6407, 0.5, 0.6407, 0.5157, 0.875, 0.5157, 0.5699, 0.4843, 0.4301, 0.4843, 0.4301, 0.5, 0.5699, 0.5, 0.5699, 0.5, 0.4301, 0.5, 0.4301, 0.5157, 0.5699, 0.5157, 0.4301, 0.75, 0.4301, 0.5157, 0.375, 0.5157, 0.375, 0.75, 0.375, 0.75, 0.375, 0.5157, 0.375, 0.5, 0.375, 0.7692, 0.5699, 0.5157, 0.5699, 0.75, 0.625, 0.75, 0.625, 0.5157, 0.625, 0.5157, 0.625, 0.75, 0.6407, 0.75, 0.6407, 0.5157, 0.375, 0.25, 0.375, 0.0, 0.375, 0.0, 0.375, 0.25, 0.375, 0.25, 0.375, 0.0, 0.375, 0.0, 0.375, 0.25, 0.375, 0.5, 0.375, 0.25, 0.375, 0.25, 0.375, 0.5, 0.375, 0.5, 0.375, 0.25, 0.375, 0.2894, 0.375, 0.4606, 0.375, 0.75, 0.375, 0.5, 0.375, 0.5, 0.375, 0.75, 0.375, 0.75, 0.375, 0.5, 0.375, 0.5394, 0.375, 0.7106, 0.375, 1.0, 0.375, 0.75, 0.375, 0.75, 0.375, 1.0, 0.375, 1.0, 0.375, 0.75, 0.375, 0.75, 0.375, 1.0, 0.125, 0.5, 0.125, 0.75, 0.125, 0.7189, 0.125, 0.5311, 0.125, 0.5311, 0.125, 0.7189, 0.1644, 0.7106, 0.1644, 0.5394, 0.375, 0.4606, 0.375, 0.2894, 0.375, 0.2894, 0.375, 0.4606, 0.3356, 0.5, 0.1644, 0.5, 0.1644, 0.5394, 0.3356, 0.5394, 0.375, 0.7106, 0.375, 0.5394, 0.375, 0.5394, 0.375, 0.7106, 0.375, 0.7106, 0.375, 0.5394, 0.3356, 0.5394, 0.3356, 0.7106, 0.125, 0.75, 0.375, 0.75, 0.3437, 0.75, 0.1563, 0.75, 0.1563, 0.75, 0.3437, 0.75, 0.3356, 0.7106, 0.1644, 0.7106, 0.375, 0.7106, 0.375, 0.7106, 0.375, 0.75, 0.375, 0.75, 0.375, 0.75, 0.375, 0.75, 0.375, 0.75, 0.375, 0.75, 0.375, 0.5394, 0.375, 0.5394, 0.375, 0.5, 0.375, 0.5, 0.375, 0.5, 0.375, 0.5, 0.375, 0.4606, 0.375, 0.4606, 0.375, 0.25, 0.375, 0.25, 0.375, 0.25, 0.375, 0.25, 0.375, 0.25, 0.375, 0.25, 0.375, 0.2894, 0.375, 0.2894, 0.375, 1.0, 0.375, 1.0, 0.375, 1.0, 0.375, 1.0, 0.375, 1.0, 0.375, 1.0, 0.375, 1.0, 0.375, 1.0, 0.375, 0.25, 0.375, 0.0, 0.375, 0.03176, 0.375, 0.2182, 0.375, 0.2182, 0.375, 0.03176, 0.375, 0.1099, 0.375, 0.1401, 0.125, 0.6099, 0.125, 0.6401, 0.125, 0.7178, 0.125, 0.5322, 0.125, 0.5322, 0.125, 0.7178, 0.125, 0.75, 0.125, 0.5, 0.375, 0.25, 0.375, 0.25, 0.375, 0.25, 0.375, 0.25, 0.375, 0.25, 0.375, 0.25, 0.375, 0.25, 0.375, 0.25, 0.375, 1.0, 0.375, 1.0, 0.375, 1.0, 0.375, 1.0, 0.375, 1.0, 0.375, 1.0, 0.375, 1.0, 0.375, 1.0, 0.375, 0.25, 0.375, 0.25, 0.375, 0.25, 0.375, 0.25, 0.125, 0.5, 0.125, 0.5, 0.125, 0.6099, 0.125, 0.6099, 0.375, 0.25, 0.375, 0.25, 0.375, 0.25, 0.375, 0.25, 0.375, 0.25, 0.375, 0.25, 0.375, 0.1401, 0.375, 0.1401, 0.375, 0.1099, 0.375, 0.1099, 0.375, 0.0, 0.375, 0.0, 0.375, 1.0, 0.375, 1.0, 0.375, 1.0, 0.375, 1.0, 0.375, 1.0, 0.375, 1.0, 0.375, 1.0, 0.375, 1.0, 0.125, 0.75, 0.125, 0.75, 0.125, 0.6401, 0.125, 0.6401, 0.375, 1.0, 0.375, 0.75, 0.375, 0.7803, 0.375, 0.9697, 0.375, 0.9697, 0.375, 0.7803, 0.375, 0.8563, 0.375, 0.8937, 0.2313, 0.75, 0.2687, 0.75, 0.3447, 0.75, 0.1553, 0.75, 0.1553, 0.75, 0.3447, 0.75, 0.375, 0.75, 0.125, 0.75, 0.375, 0.75, 0.375, 0.75, 0.375, 0.75, 0.375, 0.75, 0.375, 0.75, 0.375, 0.75, 0.375, 0.75, 0.375, 0.75, 0.375, 1.0, 0.375, 1.0, 0.375, 1.0, 0.375, 1.0, 0.375, 1.0, 0.375, 1.0, 0.375, 1.0, 0.375, 1.0, 0.375, 0.8937, 0.375, 0.8937, 0.375, 1.0, 0.375, 1.0, 0.375, 1.0, 0.375, 1.0, 0.375, 1.0, 0.375, 1.0, 0.375, 0.75, 0.375, 0.75, 0.375, 0.75, 0.375, 0.75, 0.375, 0.75, 0.375, 0.75, 0.2687, 0.75, 0.2687, 0.75, 0.375, 0.5, 0.375, 0.2308, 0.375, 0.25, 0.375, 0.4843, 0.375, 0.4843, 0.375, 0.25, 0.4301, 0.25, 0.4301, 0.4843, 0.875, 0.5157, 0.6407, 0.5157, 0.6407, 0.5, 0.875, 0.5, 0.625, 0.25, 0.625, 0.4843, 0.5699, 0.4843, 0.5699, 0.25, 0.5699, 0.5157, 0.4301, 0.5157, 0.4301, 0.5, 0.5699, 0.5, 0.5699, 0.5, 0.4301, 0.5, 0.4301, 0.4843, 0.5699, 0.4843, 0.375, 0.7692, 0.375, 0.5, 0.375, 0.5157, 0.375, 0.75, 0.375, 0.75, 0.375, 0.5157, 0.4301, 0.5157, 0.4301, 0.75, 0.6407, 0.5157, 0.6407, 0.75, 0.625, 0.75, 0.625, 0.5157, 0.625, 0.5157, 0.625, 0.75, 0.5699, 0.75, 0.5699, 0.5157, 0.375, 0.25, 0.375, 0.0, 0.375, 0.0, 0.375, 0.25, 0.375, 0.25, 0.375, 0.0, 0.375, 0.0, 0.375, 0.25, 0.375, 0.4606, 0.375, 0.2894, 0.375, 0.25, 0.375, 0.5, 0.375, 0.5, 0.375, 0.25, 0.375, 0.25, 0.375, 0.5, 0.375, 0.7106, 0.375, 0.5394, 0.375, 0.5, 0.375, 0.75, 0.375, 0.75, 0.375, 0.5, 0.375, 0.5, 0.375, 0.75, 0.375, 1.0, 0.375, 0.75, 0.375, 0.75, 0.375, 1.0, 0.375, 1.0, 0.375, 0.75, 0.375, 0.75, 0.375, 1.0, 0.1644, 0.5394, 0.1644, 0.7106, 0.125, 0.7189, 0.125, 0.5311, 0.125, 0.5311, 0.125, 0.7189, 0.125, 0.75, 0.125, 0.5, 0.3356, 0.5394, 0.1644, 0.5394, 0.1644, 0.5, 0.3356, 0.5, 0.375, 0.4606, 0.375, 0.2894, 0.375, 0.2894, 0.375, 0.4606, 0.3356, 0.7106, 0.3356, 0.5394, 0.375, 0.5394, 0.375, 0.7106, 0.375, 0.7106, 0.375, 0.5394, 0.375, 0.5394, 0.375, 0.7106, 0.1644, 0.7106, 0.3356, 0.7106, 0.3437, 0.75, 0.1563, 0.75, 0.1563, 0.75, 0.3437, 0.75, 0.375, 0.75, 0.125, 0.75, 0.375, 0.75, 0.375, 0.75, 0.375, 0.75, 0.375, 0.75, 0.375, 0.75, 0.375, 0.75, 0.375, 0.7106, 0.375, 0.7106, 0.375, 0.4606, 0.375, 0.4606, 0.375, 0.5, 0.375, 0.5, 0.375, 0.5, 0.375, 0.5, 0.375, 0.5394, 0.375, 0.5394, 0.375, 0.2894, 0.375, 0.2894, 0.375, 0.25, 0.375, 0.25, 0.375, 0.25, 0.375, 0.25, 0.375, 0.25, 0.375, 0.25, 0.375, 1.0, 0.375, 1.0, 0.375, 1.0, 0.375, 1.0, 0.375, 1.0, 0.375, 1.0, 0.375, 1.0, 0.375, 1.0, 0.375, 0.1401, 0.375, 0.1099, 0.375, 0.03176, 0.375, 0.2182, 0.375, 0.2182, 0.375, 0.03176, 0.375, 0.0, 0.375, 0.25, 0.125, 0.5, 0.125, 0.75, 0.125, 0.7178, 0.125, 0.5322, 0.125, 0.5322, 0.125, 0.7178, 0.125, 0.6401, 0.125, 0.6099, 0.375, 0.25, 0.375, 0.25, 0.375, 0.25, 0.375, 0.25, 0.375, 0.25, 0.375, 0.25, 0.375, 0.25, 0.375, 0.25, 0.375, 1.0, 0.375, 1.0, 0.375, 1.0, 0.375, 1.0, 0.375, 1.0, 0.375, 1.0, 0.375, 1.0, 0.375, 1.0, 0.125, 0.6099, 0.125, 0.6099, 0.125, 0.5, 0.125, 0.5, 0.375, 0.25, 0.375, 0.25, 0.375, 0.25, 0.375, 0.25, 0.375, 0.1401, 0.375, 0.1401, 0.375, 0.25, 0.375, 0.25, 0.375, 0.25, 0.375, 0.25, 0.375, 0.25, 0.375, 0.25, 0.375, 1.0, 0.375, 1.0, 0.375, 1.0, 0.375, 1.0, 0.375, 0.0, 0.375, 0.0, 0.375, 0.1099, 0.375, 0.1099, 0.125, 0.6401, 0.125, 0.6401, 0.125, 0.75, 0.125, 0.75, 0.375, 1.0, 0.375, 1.0, 0.375, 1.0, 0.375, 1.0, 0.375, 0.8937, 0.375, 0.8563, 0.375, 0.7803, 0.375, 0.9697, 0.375, 0.9697, 0.375, 0.7803, 0.375, 0.75, 0.375, 1.0, 0.125, 0.75, 0.375, 0.75, 0.3447, 0.75, 0.1553, 0.75, 0.1553, 0.75, 0.3447, 0.75, 0.2687, 0.75, 0.2313, 0.75, 0.375, 0.75, 0.375, 0.75, 0.375, 0.75, 0.375, 0.75, 0.375, 0.75, 0.375, 0.75, 0.375, 0.75, 0.375, 0.75, 0.375, 1.0, 0.375, 1.0, 0.375, 1.0, 0.375, 1.0, 0.375, 1.0, 0.375, 1.0, 0.375, 1.0, 0.375, 1.0, 0.375, 1.0, 0.375, 1.0, 0.375, 1.0, 0.375, 1.0, 0.375, 1.0, 0.375, 1.0, 0.375, 0.8937, 0.375, 0.8937, 0.375, 0.75, 0.375, 0.75, 0.375, 0.75, 0.375, 0.75, 0.375, 0.75, 0.375, 0.75, 0.375, 0.8563, 0.375, 0.8563, 0.2687, 0.75, 0.2687, 0.75, 0.375, 0.75, 0.375, 0.75, 0.375, 0.75, 0.375, 0.75, 0.375, 0.75, 0.375, 0.75, 0.375, 1.0, 0.375, 1.0, 0.375, 1.0, 0.375, 1.0, 0.125, 0.75, 0.125, 0.75, 0.2313, 0.75, 0.2313, 0.75, 0.2313, 0.75, 0.2313, 0.75, 0.125, 0.75, 0.125, 0.75, 0.375, 1.0, 0.375, 1.0, 0.375, 1.0, 0.375, 1.0, 0.375, 0.8563, 0.375, 0.8563, 0.375, 0.75, 0.375, 0.75, 0.375, 0.75, 0.375, 0.75, 0.375, 0.75, 0.375, 0.75, 0.375, 0.0, 0.375, 0.0, 0.375, 0.25, 0.375, 0.2343])
me_cube_001.materials.append(mat_table)
me_cube_001.update()

# ---- objects
ob_cube = bpy.data.objects.new('Cube', me_cube_001)

# ---- transforms, parenting, visibility, modifiers, constraints
ob_cube.location = (0.0, 0.0, 0.0)

# ---- collection membership
col_collection.objects.link(ob_cube)

# ---- scene / render settings (as saved in the file)
scene.frame_start = 1; scene.frame_end = 250; scene.frame_set(1)
scene.render.engine = 'BLENDER_EEVEE_NEXT'
scene.cycles.sampling_pattern = 'TABULATED_SOBOL'
scene.cycles.use_light_tree = False
scene.view_settings.view_transform = 'Filmic'
bpy.context.view_layer.update()

# ---- added for rendering (the .blend has no active camera and no usable light): camera, sun
cam_auto = bpy.data.cameras.new('AutoCamera')
cam_auto.lens = 50.0
cam_auto.sensor_width = 36.0
cam_auto.clip_end = 1000.0
ob_auto_camera = bpy.data.objects.new('AutoCamera', cam_auto)
scene.collection.objects.link(ob_auto_camera)
ob_auto_camera.location = (2.77556, -3.33068, 2.72063)
ob_auto_camera.rotation_euler = (1.09748, -7.21219e-08, 0.694738)
scene.camera = ob_auto_camera
light_auto_sun = bpy.data.lights.new('AutoSun', 'SUN')
light_auto_sun.energy = 3.0
light_auto_sun.angle = 0.0523599
ob_auto_sun = bpy.data.objects.new('AutoSun', light_auto_sun)
scene.collection.objects.link(ob_auto_sun)
ob_auto_sun.rotation_euler = (0.872665, 0.174533, 0.523599)
bpy.context.view_layer.update()
